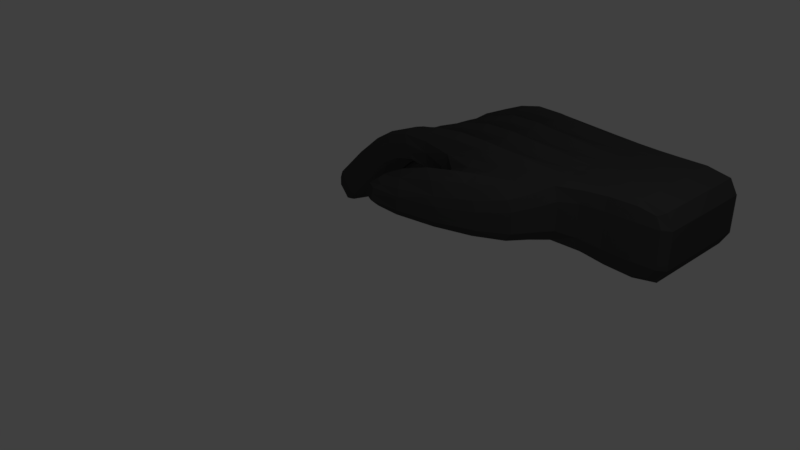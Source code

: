 # Source: HandR.blend  (saved by Blender 2.78.0; exported with 4.5.12 LTS)
import bpy
from mathutils import Matrix  # noqa: F401  (used for matrix-valued properties, if any)

bpy.ops.wm.read_factory_settings(use_empty=True)
scene = bpy.context.scene
scene.name = 'Scene'

# ---- collections
col_collection_1 = bpy.data.collections.new('Collection 1'); scene.collection.children.link(col_collection_1)

# ---- materials (node trees are filled in below, after node groups)
mat_material = bpy.data.materials.new('Material')
mat_material.alpha_threshold = 0.0
mat_material.use_transparent_shadow = False
mat_material.diffuse_color = (0.06372, 0.06372, 0.06372, 1.0)
mat_material.roughness = 0.5
mat_material.line_color = (0.0, 0.0, 0.0, 1.0)

# ---- material node trees

# ---- world
world_world = bpy.data.worlds.new('World'); scene.world = world_world
world_world.color = (0.05088, 0.05088, 0.05088)
world_world.use_sun_shadow = False
world_world.sun_shadow_jitter_overblur = 0.0
world_world.cycles.sampling_method = 'MANUAL'

# ---- cameras
cam_camera = bpy.data.cameras.new('Camera')
cam_camera.clip_end = 100.0
cam_camera.lens = 35.0
cam_camera.sensor_width = 32.0
cam_camera.sensor_height = 18.0
cam_camera.ortho_scale = 7.314
cam_camera.dof.focus_distance = 0.0
cam_camera.dof.aperture_fstop = 128.0

# ---- lights
light_lamp = bpy.data.lights.new('Lamp', 'POINT')
light_lamp.transmission_factor = 0.0
light_lamp.cutoff_distance = 30.0
light_lamp.energy = 100.0
light_lamp.shadow_buffer_clip_start = 1.001
light_lamp.shadow_soft_size = 0.1
light_lamp.shadow_maximum_resolution = 0.006
light_lamp.use_absolute_resolution = True

# ---- meshes
me_cube = bpy.data.meshes.new('Cube')
me_cube.from_pydata([(-0.5, -6.612, -0.2548), (-0.5, -6.612, 0.5978), (1.315, -8.805, 0.3006), (0.4243, -6.32, -0.4155), (-2.459, -8.468, -0.8226), (-0.5, -8.869, -0.1169), (-2.924, -7.375, -1.109), (1.316, -8.05, -0.4751), (-0.5, -7.816, 0.5978), (-0.5, -7.816, -0.2548), (-0.5, -8.418, -0.2548), (-0.5, -8.418, 0.5978), (1.316, -7.281, 0.5592), (-3.022, -7.505, -0.8056), (-2.79, -6.659, -0.8022), (1.316, -8.562, -0.4751), (-0.5, -7.214, 0.5978), (-0.5, -7.214, -0.2548), (-2.783, -8.699, -0.8959), (-2.661, -8.378, -0.6397), (-2.785, -8.76, -0.6006), (-2.492, -8.835, -0.8573), (-3.192, -7.93, -1.095), (-2.808, -8.081, -1.08), (-3.178, -7.986, -0.7562), (-2.767, -7.618, -1.036), (-3.286, -7.22, -1.098), (-3.138, -6.798, -0.8341), (-3.294, -7.279, -0.7847), (-2.883, -6.911, -1.065), (-3.138, -6.493, -0.772), (-2.749, -6.195, -0.7585), (-3.004, -6.082, -0.5277), (-3.16, -6.563, -0.4784), (-0.5853, -5.933, 0.4245), (-0.399, -6.268, 0.426), (-0.8107, -6.242, -0.1756), (0.836, -6.347, 0.187), (-1.318, -5.845, -0.1628), (0.1582, -5.834, 0.03426), (-0.8294, -5.975, -0.2336), (-0.08621, -5.875, -0.3967), (-1.559, -5.675, 0.08032), (-1.039, -5.466, -0.2683), (-1.21, -5.743, 0.3151), (-0.9319, -5.362, 0.05777), (2.132, -6.843, 0.5858), (2.132, -6.726, -0.2929), (2.132, -7.783, 0.5858), (2.132, -8.253, 0.5858), (1.316, -8.306, 0.5592), (1.316, -7.025, -0.4751), (1.316, -7.794, 0.5592), (1.316, -6.641, -0.2165), (1.316, -7.538, -0.4751), (1.316, -6.769, 0.5592), (2.631, -6.843, 0.2929), (2.631, -7.783, 0.2929), (2.631, -8.253, 0.2929), (2.631, -7.313, 0.2929), (2.132, -7.548, -0.5858), (2.132, -7.078, -0.5858), (2.132, -8.488, -0.5858), (2.132, -8.018, -0.5858), (2.132, -7.313, 0.5858), (2.13, -8.72, 0.2929), (-2.799, -6.68, -0.05249), (-2.642, -6.199, -0.1018), (-2.387, -6.313, -0.3327), (-2.428, -6.776, -0.3764), (-2.498, -6.999, -0.6033), (-2.909, -7.366, -0.3231), (-2.753, -6.885, -0.3724), (-2.539, -7.462, -0.647), (-2.387, -7.685, -0.5825), (-2.799, -8.053, -0.3023), (-2.428, -8.148, -0.6262), (-2.642, -7.572, -0.3516), (-2.139, -8.91, -0.4688), (-2.509, -8.814, -0.145), (-2.353, -8.333, -0.1943), (-2.098, -8.446, -0.4251), (-1.302, -6.977, 0.0588), (-1.289, -6.512, 0.03742), (-1.393, -6.378, 0.3379), (-1.453, -6.852, 0.5925), (-1.904, -6.877, 0.0314), (-1.871, -6.412, 0.06156), (-2.103, -6.299, 0.3137), (-2.241, -6.782, 0.3877), (-1.348, -7.606, -0.02942), (-1.44, -7.007, 0.2496), (-1.499, -7.481, 0.5043), (-1.336, -7.141, -0.0508), (-2.002, -7.53, -0.184), (-2.2, -6.952, 0.09824), (-2.338, -7.435, 0.1722), (-1.968, -7.066, -0.1539), (-1.418, -7.635, 0.22), (-1.326, -8.234, -0.05911), (-1.477, -8.109, 0.4746), (-1.314, -7.769, -0.08049), (-2.136, -7.606, 0.06219), (-1.938, -8.184, -0.2201), (-2.274, -8.089, 0.1362), (-1.905, -7.72, -0.1899), (-1.173, -8.409, -0.02597), (-1.277, -8.275, 0.2745), (-1.336, -8.749, 0.5291), (-1.185, -8.873, -0.004595), (-1.63, -8.417, -0.06101), (-1.862, -8.304, 0.1911), (-1.999, -8.787, 0.2651), (-1.663, -8.882, -0.09117), (-2.246, -6.477, 0.4353), (-1.866, -6.718, 0.01387), (-1.457, -6.545, 0.6133), (-1.285, -6.82, 0.01662), (-2.384, -6.617, -0.3864), (-2.802, -6.376, 0.001289), (2.132, -6.843, -0.5858), (2.631, -7.078, 0.2929), (1.316, -7.025, 0.5592), (1.316, -6.769, -0.4751), (2.132, -7.078, 0.5858), (-3.164, -6.259, -0.4246), (-2.746, -6.499, -0.8123), (-3.141, -6.189, -0.7182), (-0.5, -6.913, 0.5978), (-0.5, -6.913, -0.2548), (-1.963, -7.371, -0.2016), (-2.343, -7.13, 0.2199), (-1.332, -7.449, -0.0716), (-1.503, -7.174, 0.5251), (-2.913, -7.062, -0.2693), (-2.495, -7.303, -0.6571), (2.132, -7.548, 0.5858), (2.132, -7.313, -0.5858), (2.631, -7.548, 0.2929), (1.316, -7.281, -0.4751), (-2.88, -7.215, -1.119), (-3.298, -6.975, -0.731), (-3.289, -6.915, -1.044), (-0.5, -7.515, -0.2548), (-0.5, -7.515, 0.5978), (1.316, -7.538, 0.5592), (-1.899, -8.025, -0.2376), (-2.28, -7.784, 0.1839), (-1.31, -8.076, -0.1013), (-1.481, -7.801, 0.4954), (-2.802, -7.748, -0.2485), (-2.384, -7.989, -0.6362), (2.132, -7.783, -0.5858), (2.631, -8.018, 0.2929), (1.316, -8.05, 0.5592), (2.132, -8.018, 0.5858), (-2.764, -7.922, -1.09), (-3.182, -7.681, -0.7024), (-3.195, -7.626, -1.042), (-0.5, -8.117, -0.2548), (-0.5, -8.117, 0.5978), (1.316, -7.794, -0.4751), (-2.005, -8.482, 0.3128), (-1.624, -8.722, -0.1087), (-1.34, -8.441, 0.5499), (-1.169, -8.716, -0.04677), (-2.095, -8.751, -0.4789), (-2.513, -8.51, -0.09118), (2.132, -8.253, -0.5858), (2.631, -8.488, 0.2929), (1.316, -8.562, 0.5592), (2.132, -8.488, 0.5858), (-2.788, -8.518, -0.5579), (-2.785, -8.521, -0.8644), (1.316, -8.306, -0.4751), (-0.5, -8.719, 0.5978), (-0.5, -8.719, -0.2548), (-2.457, -8.709, -0.8652), (-2.664, -8.502, -0.9621), (2.631, -8.488, -0.2929), (-2.988, -7.594, -1.209), (2.631, -8.018, -0.2929), (-3.082, -6.884, -1.211), (2.631, -7.548, -0.2929), (-2.934, -6.157, -0.8852), (2.631, -7.078, -0.2929), (-1.85, -8.914, 0.09573), (-1.674, -8.272, 0.004214), (-1.269, -8.89, 0.2329), (-1.193, -8.259, 0.037), (-2.125, -8.216, -0.03319), (-1.949, -7.574, -0.1247), (-1.41, -8.25, 0.1784), (-1.334, -7.619, -0.01751), (-2.013, -6.92, -0.08866), (-2.189, -7.562, 0.002855), (-1.356, -6.991, 0.01218), (-1.432, -7.622, 0.208), (-1.916, -6.267, 0.1268), (-2.092, -6.909, 0.2183), (-1.31, -6.362, 0.1004), (-1.385, -6.993, 0.2963), (-2.146, -8.301, -0.3613), (-2.346, -8.941, -0.3019), (-2.435, -7.54, -0.5186), (-2.635, -8.18, -0.4592), (-2.746, -7.494, -0.48), (-2.546, -6.854, -0.5394), (-2.636, -6.808, -0.2094), (-2.435, -6.168, -0.2688), (2.13, -8.72, -0.2929), (2.631, -7.313, -0.2929), (2.631, -8.253, -0.2929), (2.631, -7.783, -0.2929), (2.631, -6.843, -0.2929), (1.316, -6.641, 0.3007), (2.132, -6.726, 0.2929), (-0.9399, -5.348, -0.1559), (-1.581, -5.634, -0.1325), (-0.8317, -5.97, 0.08849), (0.1602, -5.839, -0.2535), (-1.309, -5.861, 0.08192), (0.836, -6.347, -0.2074), (-0.8107, -6.242, 0.1457), (-2.797, -6.05, -0.6947), (-2.93, -6.461, -0.939), (-2.931, -6.766, -1.001), (-3.079, -7.188, -1.265), (-3.015, -8.113, -0.9131), (-2.985, -7.898, -1.262), (-2.656, -8.86, -0.7249), (-2.497, -8.353, -0.772), (-2.662, -8.68, -0.9936), (-2.997, -6.69, -0.6353), (-2.815, -7.473, -0.9725), (-3.131, -7.406, -0.9416), (-0.5, -8.869, 0.2337), (1.315, -8.805, -0.2165), (0.5, -8.806, 0.2835), (-1.546, -5.315, -0.09704), (0.5, -8.663, -0.3777), (0.5, -8.663, 0.5544), (0.5, -8.093, 0.5544), (0.5, -8.093, -0.3777), (0.5, -7.523, 0.5544), (0.5, -7.523, -0.3777), (0.5, -6.953, -0.3777), (0.5, -6.953, 0.5544), (-1.022, -5.494, 0.2952), (-1.228, -5.713, -0.2796), (-1.525, -5.353, 0.1018), (-0.5809, -5.944, -0.3954), (0.4243, -6.32, 0.4462), (-0.09028, -5.865, 0.3888), (0.5, -7.238, -0.3777), (0.5, -7.238, 0.5544), (0.5, -8.378, 0.5544), (0.5, -8.378, -0.3777), (0.5, -7.808, -0.3777), (0.5, -7.808, 0.5544), (0.5, -8.806, -0.1573), (-0.399, -6.268, -0.3627), (0.5, -6.668, 0.5544), (0.5, -6.668, -0.3777), (0.954, -6.707, -0.3954), (-0.5, -8.832, -0.2204), (0.9537, -8.79, 0.3002), (-0.4747, -6.451, -0.2818), (1.038, -6.526, 0.2761), (-0.9172, -8.732, -0.1348), (-1.051, -6.37, 0.2253), (-0.9423, -8.89, 0.221), (0.954, -6.707, 0.5447), (-0.5, -8.832, 0.431), (-0.4747, -6.451, 0.4791), (-0.9591, -8.74, 0.5915), (0.954, -7.802, -0.3954), (-0.9579, -7.496, -0.141), (0.954, -7.802, 0.5447), (-0.9998, -7.505, 0.5853), (-1.171, -7.639, -0.04141), (1.316, -7.153, 0.5592), (0.5, -7.666, 0.5291), (-0.5, -7.666, -0.2548), (-0.9524, -8.113, -0.1484), (-0.9943, -8.121, 0.5778), (0.954, -8.35, -0.3954), (0.954, -8.35, 0.5447), (-0.5, -8.267, -0.2548), (0.5, -8.236, 0.5291), (1.316, -8.178, -0.4751), (-1.13, -8.265, -0.03521), (0.954, -7.255, -0.3954), (0.954, -7.255, 0.5447), (-0.9463, -6.88, -0.1189), (-0.9882, -6.888, 0.6073), (-1.164, -7.016, -0.01194), (1.316, -8.686, -0.4105), (0.5, -7.095, 0.5291), (-0.5, -7.064, -0.2548), (-2.597, -8.685, -0.9723), (-2.751, -8.784, -0.861), (-2.831, -8.721, -0.784), (-2.622, -8.421, -0.9067), (-2.469, -8.379, -0.7993), (-1.172, -8.832, -0.04143), (-2.757, -8.423, -0.5677), (-2.752, -8.845, -0.6423), (-2.946, -7.488, -1.136), (-2.906, -7.901, -1.238), (-3.269, -7.956, -0.9456), (-2.94, -8.02, -1.23), (-3.143, -7.561, -0.7148), (-1.32, -7.655, -0.05954), (-2.774, -8.038, -1.101), (-1.459, -8.221, 0.3449), (-3.006, -7.191, -1.247), (-3.369, -7.247, -0.9547), (-3.039, -7.311, -1.239), (-3.045, -6.778, -1.145), (-2.89, -7.331, -1.13), (-1.481, -7.593, 0.3745), (-3.259, -6.855, -0.7433), (-1.342, -7.027, -0.02985), (-3.108, -6.086, -0.6572), (-2.861, -6.467, -0.9258), (-3.224, -6.523, -0.6336), (-2.894, -6.587, -0.9182), (-2.756, -6.615, -0.8232), (-1.435, -6.964, 0.4628), (-2.762, -6.083, -0.7291), (-3.125, -6.139, -0.4369), (-0.394, -6.09, -0.4248), (0.5846, -6.113, 0.08809), (-0.7212, -6.08, 0.09992), (-0.3951, -6.087, 0.4154), (0.7331, -6.34, -0.358), (-0.7077, -6.248, -0.284), (-0.7077, -6.248, 0.3148), (0.7331, -6.34, 0.3504), (-0.8842, -5.821, -0.3289), (-0.3712, -5.564, 0.0245), (-1.056, -5.9, 0.08974), (-0.8852, -5.815, 0.4066), (-0.7706, -5.959, 0.253), (0.09558, -5.84, 0.1949), (0.09906, -5.849, -0.3613), (-0.7667, -5.969, -0.3546), (-1.498, -5.643, -0.2225), (-1.368, -5.275, 0.09618), (-1.505, -5.802, 0.07534), (-1.466, -5.702, 0.1922), (-1.298, -5.808, -0.2532), (-1.282, -5.835, 0.2014), (-0.9666, -5.374, -0.2374), (-0.9524, -5.398, 0.1705), (1.678, -6.825, -0.5581), (1.676, -8.799, 0.2948), (1.678, -6.705, 0.2948), (1.678, -6.825, 0.5791), (1.678, -7.786, -0.5581), (1.678, -7.786, 0.5791), (2.132, -7.666, 0.5858), (1.678, -8.266, -0.5581), (1.678, -8.266, 0.5791), (2.132, -8.605, 0.5125), (1.678, -7.305, -0.5581), (1.678, -7.305, 0.5791), (2.132, -8.135, 0.5858), (1.316, -7.666, 0.5592), (1.316, -7.666, -0.4751), (1.316, -8.686, 0.4946), (1.316, -8.178, 0.5592), (1.316, -7.153, -0.4751), (1.316, -6.673, -0.4104), (1.316, -6.673, 0.4946), (2.506, -6.843, -0.5125), (2.506, -8.605, 0.2929), (2.506, -6.755, 0.2929), (2.506, -6.843, 0.5125), (2.506, -7.783, -0.5125), (2.506, -7.783, 0.5125), (2.631, -7.666, -0.2929), (2.506, -8.253, -0.5125), (2.506, -8.253, 0.5125), (2.631, -8.135, -0.2929), (2.506, -7.313, -0.5125), (2.506, -7.313, 0.5125), (2.631, -7.196, -0.2929), (2.132, -6.755, -0.5125), (2.132, -6.755, 0.5125), (2.132, -7.196, 0.5858), (2.132, -7.666, -0.5858), (2.132, -7.196, -0.5858), (2.132, -8.605, -0.5126), (2.132, -8.135, -0.5858), (-2.394, -6.733, -0.3974), (-3.119, -6.671, -0.531), (-2.4, -6.2, -0.3033), (-2.763, -6.256, -0.01104), (-3.004, -6.311, -0.2363), (-2.637, -6.102, -0.5064), (-2.586, -6.551, -0.624), (-2.837, -6.742, -0.447), (-2.505, -7.419, -0.668), (-3.253, -7.387, -0.8374), (-2.874, -6.942, -0.2817), (-2.896, -6.799, -1.035), (-2.707, -7.255, -0.9117), (-3.125, -7.014, -0.5239), (-2.758, -6.805, -0.794), (-2.959, -7.446, -0.7346), (-2.763, -7.628, -0.2608), (-2.78, -7.506, -1.007), (-2.394, -8.105, -0.6472), (-3.137, -8.094, -0.8089), (-2.581, -7.954, -0.8721), (-2.999, -7.714, -0.4844), (-2.833, -8.145, -0.6951), (-2.632, -7.505, -0.7545), (-2.111, -8.334, -0.3957), (-2.465, -8.801, -0.8739), (-2.474, -8.39, -0.1035), (-2.468, -8.922, -0.1976), (-2.515, -8.917, -0.5258), (-2.673, -8.508, -0.326), (-2.325, -8.31, -0.5821), (-2.277, -8.736, -0.6937), (-2.202, -6.89, 0.3334), (-1.288, -6.936, 0.02197), (-1.295, -6.398, 0.05837), (-1.442, -6.426, 0.4992), (-1.755, -6.945, 0.3205), (-1.573, -6.757, 0.08361), (-1.616, -6.304, 0.1869), (-1.882, -6.508, 0.5658), (-1.874, -6.834, 0.006327), (-1.884, -6.3, 0.08979), (-2.212, -6.356, 0.4168), (-2.757, -6.788, -0.1052), (-2.388, -6.869, 0.02863), (-2.143, -6.678, -0.1553), (-2.194, -6.229, -0.0388), (-2.552, -6.438, 0.2409), (-2.299, -7.543, 0.118), (-1.981, -6.953, -0.1257), (-1.335, -7.565, -0.06625), (-1.488, -7.055, 0.4109), (-1.837, -7.585, 0.1564), (-1.698, -6.945, 0.02274), (-1.965, -7.148, 0.4016), (-1.655, -7.398, -0.08053), (-1.971, -7.487, -0.2091), (-2.309, -7.009, 0.2014), (-2.868, -7.474, -0.3758), (-2.511, -6.886, -0.5739), (-2.491, -7.537, -0.2201), (-2.296, -6.897, -0.2875), (-2.654, -7.105, -0.007822), (-2.246, -7.346, -0.404), (-1.917, -7.607, -0.1617), (-2.235, -8.197, 0.08191), (-1.466, -7.683, 0.3813), (-1.313, -8.193, -0.09594), (-1.655, -7.584, -0.02338), (-1.794, -8.225, 0.1103), (-1.921, -7.788, 0.3555), (-1.612, -8.037, -0.1266), (-2.245, -7.663, 0.1654), (-1.907, -8.141, -0.2452), (-2.4, -7.573, -0.553), (-2.757, -8.16, -0.355), (-2.211, -7.566, -0.2977), (-2.405, -8.207, -0.2303), (-2.569, -7.775, -0.01798), (-2.16, -8.016, -0.4142), (-1.632, -8.839, -0.1162), (-1.179, -8.294, -0.005028), (-1.325, -8.323, 0.4358), (-1.319, -8.861, 0.3994), (-1.367, -8.702, -0.02628), (-1.41, -8.25, 0.07699), (-1.676, -8.453, 0.4559), (-1.549, -8.89, 0.2106), (-1.642, -8.305, -0.03278), (-1.97, -8.361, 0.2943), (-1.96, -8.895, 0.2108), (-2.105, -8.866, -0.4898), (-1.885, -8.748, -0.2682), (-1.936, -8.298, -0.1517), (-2.294, -8.507, 0.128), (-2.13, -8.939, -0.0843), (0.954, -6.981, -0.3954), (0.954, -6.981, 0.5447), (-0.9473, -6.573, -0.1137), (-0.9891, -6.581, 0.6125), (-2.865, -6.163, -0.872), (-3.228, -6.219, -0.5798), (1.678, -7.065, -0.5581), (1.678, -7.065, 0.5791), (2.506, -7.078, -0.5125), (2.506, -7.078, 0.5125), (-3.0, -6.615, -0.2901), (-2.589, -6.247, -0.5702), (-1.579, -6.451, 0.1215), (-1.876, -6.814, 0.5278), (-2.147, -6.374, -0.103), (-2.548, -6.742, 0.1886), (-2.243, -6.629, 0.4115), (-1.869, -6.565, 0.03771), (-1.455, -6.698, 0.6534), (-1.287, -6.666, 0.02702), (-2.386, -6.465, -0.3596), (-2.8, -6.528, -0.0256), (2.132, -6.961, -0.5858), (2.631, -6.961, -0.2929), (1.316, -6.897, 0.5592), (1.316, -6.897, -0.4751), (2.132, -6.961, 0.5858), (-3.162, -6.411, -0.4515), (-2.747, -6.347, -0.7854), (-2.932, -6.309, -0.9121), (0.5, -6.81, 0.5796), (-0.5, -6.763, -0.2548), (-0.9589, -7.19, -0.1358), (-1.001, -7.198, 0.5905), (0.954, -7.529, -0.3954), (0.954, -7.529, 0.5447), (-3.009, -6.887, -1.193), (-3.372, -6.943, -0.9009), (1.678, -7.545, -0.5581), (1.678, -7.545, 0.5791), (2.506, -7.548, -0.5125), (2.506, -7.548, 0.5125), (-2.71, -6.95, -0.8579), (-3.122, -7.318, -0.5777), (-1.958, -7.454, 0.3637), (-1.662, -7.092, -0.04261), (-2.65, -7.41, -0.06008), (-2.249, -7.042, -0.3517), (-1.966, -7.218, -0.1777), (-2.341, -7.282, 0.1961), (-1.334, -7.295, -0.0612), (-1.501, -7.327, 0.5652), (-2.911, -7.214, -0.2962), (-2.496, -7.151, -0.6302), (2.132, -7.431, 0.5858), (2.132, -7.431, -0.5858), (2.631, -7.431, -0.2929), (1.316, -7.409, -0.4751), (-2.881, -7.063, -1.092), (-3.296, -7.127, -0.7578), (-3.08, -7.036, -1.238), (-0.5, -7.365, -0.2548), (0.5, -7.38, 0.5796), (1.316, -7.409, 0.5592), (0.954, -8.076, -0.3954), (0.954, -8.076, 0.5447), (-0.9534, -7.806, -0.1432), (-0.9953, -7.814, 0.583), (-2.91, -7.596, -1.184), (-3.273, -7.652, -0.8918), (1.678, -8.026, -0.5581), (1.678, -8.026, 0.5791), (2.506, -8.018, -0.5125), (2.506, -8.018, 0.5125), (-2.585, -7.65, -0.8184), (-2.996, -8.018, -0.5382), (-1.915, -8.094, 0.3176), (-1.618, -7.731, -0.08873), (-2.565, -8.08, -0.07024), (-2.164, -7.712, -0.3619), (-1.902, -7.872, -0.2138), (-2.277, -7.936, 0.16), (-1.312, -7.923, -0.09088), (-1.479, -7.955, 0.5355), (-2.8, -7.901, -0.2754), (-2.386, -7.837, -0.6093), (2.132, -7.901, -0.5858), (2.631, -7.901, -0.2929), (1.316, -7.922, 0.5592), (2.132, -7.901, 0.5858), (-2.765, -7.77, -1.063), (-3.18, -7.834, -0.7293), (-2.986, -7.746, -1.235), (-0.5, -7.966, -0.2548), (0.5, -7.951, 0.5796), (1.316, -7.922, -0.4751), (-0.9182, -8.426, -0.1296), (-0.9601, -8.434, 0.5967), (0.954, -8.624, -0.3954), (0.954, -8.624, 0.5447), (-2.599, -8.492, -0.9381), (-2.833, -8.528, -0.7498), (1.678, -8.506, -0.5581), (1.678, -8.506, 0.5791), (2.506, -8.488, -0.5125), (2.506, -8.488, 0.5125), (-2.67, -8.796, -0.377), (-2.28, -8.447, -0.6427), (-1.373, -8.396, 0.01165), (-1.67, -8.759, 0.418), (-1.889, -8.443, -0.2159), (-2.29, -8.812, 0.07571), (-2.002, -8.634, 0.2889), (-1.627, -8.57, -0.08486), (-1.338, -8.595, 0.59), (-1.171, -8.562, -0.03637), (-2.096, -8.598, -0.452), (-2.511, -8.662, -0.1181), (2.132, -8.37, -0.5858), (2.631, -8.37, -0.2929), (1.316, -8.434, 0.5592), (2.132, -8.37, 0.5858), (-2.787, -8.639, -0.5793), (-2.663, -8.591, -0.9779), (1.316, -8.434, -0.4751), (0.5, -8.521, 0.5796), (-0.5, -8.568, -0.2548), (-2.458, -8.589, -0.8439), (0.9537, -8.79, -0.1635), (1.038, -6.526, -0.176), (-1.03, -6.366, -0.04848), (-0.9213, -8.886, -0.06006), (-1.212, -7.647, 0.2114), (-1.172, -8.273, 0.2176), (-1.206, -7.024, 0.2408), (-2.619, -8.764, -0.9674), (-2.755, -8.441, -0.8004), (-3.153, -7.52, -0.9691), (-3.147, -8.052, -1.063), (-3.246, -7.342, -1.072), (-3.252, -6.81, -0.9782), (-2.9, -6.054, -0.8241), (-3.102, -6.619, -0.7513), (0.5851, -6.114, -0.2526), (-0.7207, -6.081, -0.2482), (-0.3708, -5.567, -0.2186), (-1.056, -5.904, -0.1868), (-1.385, -5.244, -0.1029), (-1.524, -5.766, -0.149), (1.676, -8.799, -0.2738), (1.678, -6.705, -0.2738), (2.506, -8.605, -0.2929), (2.506, -6.755, -0.2929), (2.631, -7.666, 0.2929), (2.631, -8.135, 0.2929), (2.631, -7.196, 0.2929), (-2.844, -6.134, -0.3394), (-2.63, -6.71, -0.6139), (-2.965, -6.837, -0.627), (-2.751, -7.414, -0.9016), (-2.626, -8.113, -0.8621), (-2.84, -7.537, -0.5875), (-2.319, -8.887, -0.6841), (-2.522, -8.34, -0.4238), (-1.603, -6.917, 0.111), (-1.767, -6.333, 0.3964), (-2.186, -6.837, -0.1433), (-2.396, -6.26, 0.1332), (-1.686, -7.557, -0.05311), (-1.85, -6.973, 0.2322), (-2.288, -7.505, -0.392), (-2.499, -6.928, -0.1156), (-1.806, -7.613, 0.1861), (-1.642, -8.197, -0.09922), (-2.413, -7.598, -0.1257), (-2.203, -8.175, -0.4022), (-1.562, -8.278, 0.2865), (-1.397, -8.862, 0.001145), (-2.138, -8.33, 0.02022), (-1.928, -8.907, -0.2563), (2.631, -6.961, 0.2929), (-3.139, -6.341, -0.7451), (2.631, -7.431, 0.2929), (-3.288, -7.068, -1.071), (2.631, -7.901, 0.2929), (-3.194, -7.778, -1.068), (2.631, -8.37, 0.2929), (-2.784, -8.61, -0.8802), (-2.707, -8.509, -0.9269), (2.631, -8.488, 5.215e-08), (-3.063, -7.606, -1.148), (2.631, -8.018, 5.215e-08), (-3.157, -6.895, -1.151), (2.631, -7.548, 5.215e-08), (-3.009, -6.169, -0.825), (2.631, -7.078, 5.215e-08), (-1.731, -8.894, -0.02375), (-1.742, -8.283, 0.07163), (-1.216, -8.879, 0.08106), (-1.223, -8.264, 0.1227), (-2.005, -8.196, -0.1527), (-2.017, -7.586, -0.05729), (-1.356, -8.24, 0.02654), (-1.364, -7.625, 0.06814), (-2.08, -6.932, -0.02124), (-2.069, -7.542, -0.1166), (-1.386, -6.997, 0.09783), (-1.378, -7.612, 0.05623), (-1.983, -6.279, 0.1942), (-1.972, -6.889, 0.09881), (-1.34, -6.368, 0.1861), (-1.332, -6.983, 0.1445), (-2.22, -8.313, -0.301), (-2.214, -8.921, -0.4086), (-2.51, -7.551, -0.4584), (-2.503, -8.16, -0.5659), (-2.614, -7.473, -0.5867), (-2.62, -6.865, -0.4792), (-2.503, -6.787, -0.3161), (-2.51, -6.179, -0.2086), (2.13, -8.778, -5.057e-05), (2.631, -7.313, 5.215e-08), (2.631, -8.253, 5.215e-08), (2.631, -7.783, 5.215e-08), (2.631, -6.843, 5.215e-08), (1.316, -6.641, 0.04207), (2.132, -6.726, 5.215e-08), (-0.9359, -5.355, -0.04905), (-1.57, -5.654, -0.0261), (-0.8305, -5.972, -0.07256), (0.1592, -5.836, -0.1096), (-1.314, -5.853, -0.04046), (0.836, -6.347, -0.0102), (-0.8107, -6.242, -0.0336), (-2.871, -6.062, -0.6344), (-3.005, -6.473, -0.8788), (-3.006, -6.778, -0.9408), (-3.153, -7.199, -1.205), (-2.883, -8.093, -1.02), (-3.059, -7.91, -1.202), (-2.551, -8.844, -0.8095), (-2.556, -8.362, -0.7243), (-2.705, -8.687, -0.9584), (-2.865, -6.67, -0.742), (-2.889, -7.484, -0.9123), (-2.999, -7.386, -1.048), (-0.5, -8.869, 0.03971), (1.314, -8.862, 0.04202), (0.5, -8.77, -0.3226), (0.4811, -6.51, -0.3871), (0.5, -8.77, 0.4614), (0.4811, -6.51, 0.5021), (-0.5, -7.666, 0.522), (0.5, -7.666, -0.3777), (0.5, -8.236, -0.3777), (-0.5, -8.267, 0.522), (-0.5, -7.064, 0.522), (0.5, -7.095, -0.3777), (0.2589, -6.107, -0.4297), (0.2579, -6.104, 0.403), (-0.5418, -5.653, -0.3363), (-0.5427, -5.647, 0.3656), (-1.424, -5.343, -0.1896), (-1.394, -5.398, 0.1999), (-0.5, -6.763, 0.6735), (0.5, -6.81, -0.3777), (0.5, -7.38, -0.3777), (-0.5, -7.365, 0.6735), (0.5, -7.951, -0.3777), (-0.5, -7.966, 0.6735), (-0.5, -8.568, 0.6735), (0.5, -8.521, -0.3777), (-1.535, -5.334, 0.002389), (0.5, -8.806, 0.06311), (2.086e-07, -8.837, 0.2586), (-1.563, -5.474, -0.1148), (1.49e-07, -8.691, -0.3536), (1.714e-07, -8.691, 0.5761), (0.0, -8.105, 0.5761), (5.96e-08, -8.105, -0.3536), (-1.788e-07, -7.519, 0.5761), (2.98e-08, -7.519, -0.3536), (-4.47e-08, -6.933, -0.3536), (-3.129e-07, -6.933, 0.5761), (-1.116, -5.618, 0.3655), (-1.133, -5.59, -0.274), (-1.542, -5.514, 0.09107), (-0.3336, -5.91, -0.3961), (0.01268, -6.294, 0.4721), (-0.3378, -5.899, 0.5031), (-2.98e-08, -7.226, -0.3536), (-2.682e-07, -7.226, 0.5761), (6.706e-08, -8.398, 0.5761), (8.941e-08, -8.398, -0.3536), (5.96e-08, -7.812, -0.3536), (-4.47e-08, -7.812, 0.5761), (1.788e-07, -8.837, -0.1558), (0.01268, -6.294, -0.4078), (-4.172e-07, -6.64, 0.5761), (-5.96e-08, -6.64, -0.3536), (0.954, -8.734, -0.3374), (0.9479, -6.554, -0.3544), (-0.9405, -6.418, -0.1284), (-0.918, -8.847, -0.1174), (0.954, -8.734, 0.4773), (0.9479, -6.554, 0.478), (-0.9639, -6.423, 0.4231), (-0.9546, -8.854, 0.4155), (0.954, -7.666, -0.3954), (-1.017, -7.653, -0.1181), (0.954, -7.666, 0.5384), (-1.05, -7.659, 0.4312), (-0.9991, -8.273, -0.1154), (-1.032, -8.279, 0.4339), (0.954, -8.213, -0.3954), (0.954, -8.213, 0.5384), (0.954, -7.118, -0.3954), (0.954, -7.118, 0.5384), (-1.014, -7.035, -0.105), (-1.047, -7.041, 0.4443), (-2.568, -8.753, -0.9487), (-2.79, -8.787, -0.7698), (-2.572, -8.427, -0.8911), (-2.794, -8.461, -0.7122), (-2.886, -7.519, -1.121), (-3.208, -7.569, -0.8615), (-2.88, -7.992, -1.205), (-3.203, -8.042, -0.9451), (-2.984, -7.284, -1.219), (-3.307, -7.333, -0.9593), (-2.989, -6.811, -1.135), (-3.312, -6.86, -0.8756), (-2.848, -6.089, -0.8181), (-3.17, -6.138, -0.5583), (-2.842, -6.562, -0.9017), (-3.165, -6.611, -0.642), (0.5036, -6.113, -0.382), (-0.6389, -6.084, -0.3747), (0.5028, -6.11, 0.252), (-0.6398, -6.081, 0.2705), (-0.4134, -5.59, -0.3088), (-1.013, -5.884, -0.2915), (-0.4142, -5.584, 0.1705), (-1.014, -5.878, 0.2381), (-1.287, -5.302, -0.1776), (-1.462, -5.742, -0.2137), (-1.264, -5.342, 0.1568), (-1.437, -5.787, 0.1554), (1.678, -8.64, -0.487), (1.678, -6.735, -0.487), (1.678, -8.64, 0.508), (1.678, -6.735, 0.5081), (1.678, -7.666, -0.5581), (1.678, -7.666, 0.5791), (1.678, -8.146, -0.5581), (1.678, -8.146, 0.5791), (1.678, -7.185, -0.5581), (1.678, -7.185, 0.5791), (2.409, -8.566, -0.4556), (2.409, -6.778, -0.4556), (2.409, -8.566, 0.4556), (2.409, -6.778, 0.4556), (2.506, -7.666, -0.5125), (2.506, -7.666, 0.5125), (2.506, -8.135, -0.5125), (2.506, -8.135, 0.5125), (2.506, -7.196, -0.5125), (2.506, -7.196, 0.5125), (-2.596, -6.667, -0.6349), (-2.959, -6.723, -0.3427), (-2.602, -6.135, -0.5408), (-2.965, -6.191, -0.2486), (-2.717, -7.37, -0.9226), (-3.08, -7.426, -0.6304), (-3.086, -6.894, -0.5363), (-2.723, -6.838, -0.8285), (-2.96, -7.593, -0.4967), (-2.597, -7.538, -0.789), (-2.591, -8.07, -0.8831), (-2.954, -8.126, -0.5909), (-2.292, -8.341, -0.6148), (-2.287, -8.846, -0.704), (-2.636, -8.394, -0.3377), (-2.631, -8.898, -0.427), (-1.844, -6.923, 0.4539), (-1.579, -6.874, 0.08099), (-1.59, -6.338, 0.1473), (-1.855, -6.387, 0.5203), (-2.153, -6.794, -0.1653), (-2.16, -6.261, -0.07389), (-2.514, -6.317, 0.227), (-2.507, -6.85, 0.1356), (-1.927, -7.564, 0.2898), (-1.672, -6.978, -0.01679), (-1.661, -7.514, -0.08315), (-1.938, -7.028, 0.3561), (-2.255, -7.462, -0.4141), (-2.616, -6.985, -0.0217), (-2.609, -7.518, -0.1131), (-2.262, -6.929, -0.3226), (-1.629, -7.618, -0.06291), (-1.883, -8.203, 0.2437), (-1.894, -7.667, 0.31), (-1.618, -8.154, -0.1293), (-2.531, -7.655, -0.03186), (-2.17, -8.132, -0.4242), (-2.177, -7.599, -0.3328), (-2.524, -8.188, -0.1233), (-1.373, -8.819, -0.0289), (-1.384, -8.283, 0.03746), (-1.649, -8.333, 0.4104), (-1.638, -8.868, 0.344), (-1.902, -8.331, -0.1868), (-2.256, -8.387, 0.1141), (-2.249, -8.919, 0.02265), (-1.895, -8.864, -0.2783), (0.954, -6.844, -0.3954), (0.954, -6.844, 0.5511), (-0.9468, -6.727, -0.1163), (-0.9887, -6.735, 0.692), (-2.863, -6.315, -0.8989), (-3.226, -6.371, -0.6067), (1.678, -6.945, -0.5581), (1.678, -6.945, 0.5791), (2.506, -6.961, -0.5125), (2.506, -6.961, 0.5125), (-3.002, -6.463, -0.2632), (-2.587, -6.399, -0.5971), (-1.576, -6.604, 0.1026), (-1.879, -6.661, 0.5594), (-2.145, -6.526, -0.1291), (-2.55, -6.59, 0.2148), (-0.9584, -7.343, -0.1384), (-1.0, -7.351, 0.6699), (0.954, -7.392, -0.3954), (0.954, -7.392, 0.5511), (-3.008, -7.039, -1.22), (-3.37, -7.095, -0.9278), (1.678, -7.425, -0.5581), (1.678, -7.425, 0.5791), (2.506, -7.431, -0.5125), (2.506, -7.431, 0.5125), (-2.709, -7.103, -0.8848), (-3.123, -7.166, -0.5508), (-1.962, -7.301, 0.3953), (-1.658, -7.245, -0.06157), (-2.652, -7.258, -0.03395), (-2.248, -7.194, -0.3779), (0.954, -7.939, -0.3954), (0.954, -7.939, 0.5511), (-0.9529, -7.959, -0.1458), (-0.9948, -7.968, 0.6625), (-2.908, -7.749, -1.211), (-3.271, -7.804, -0.9187), (1.678, -7.906, -0.5581), (1.678, -7.906, 0.5791), (2.506, -7.901, -0.5125), (2.506, -7.901, 0.5125), (-2.583, -7.802, -0.8453), (-2.998, -7.866, -0.5113), (-1.918, -7.941, 0.3492), (-1.615, -7.884, -0.1077), (-2.567, -7.928, -0.04411), (-2.162, -7.864, -0.388), (-0.9177, -8.579, -0.1322), (-0.9596, -8.587, 0.6761), (0.954, -8.487, -0.3954), (0.954, -8.487, 0.5511), (-2.598, -8.589, -0.9552), (-2.832, -8.625, -0.7669), (1.678, -8.386, -0.5581), (1.678, -8.386, 0.5791), (2.506, -8.37, -0.5125), (2.506, -8.37, 0.5125), (-2.672, -8.652, -0.3515), (-2.279, -8.592, -0.6682), (-1.37, -8.549, -0.007316), (-1.673, -8.606, 0.4495), (-1.887, -8.596, -0.2421), (-2.292, -8.659, 0.1018), (0.9535, -8.804, 0.06835), (1.038, -6.526, 0.05004), (-1.038, -6.367, 0.05679), (-0.9289, -8.888, 0.04887), (-1.186, -7.642, 0.04977), (-1.145, -8.268, 0.05597), (-1.18, -7.019, 0.07924), (-2.666, -8.771, -0.929), (-2.67, -8.428, -0.8684), (-3.02, -7.499, -1.076), (-3.014, -8.031, -1.17), (-3.114, -7.322, -1.179), (-3.12, -6.79, -1.085), (-2.975, -6.066, -0.7639), (-2.969, -6.598, -0.858), (0.5848, -6.114, -0.08223), (-0.721, -6.08, -0.07881), (-0.371, -5.566, -0.09703), (-1.056, -5.902, -0.04855), (-1.377, -5.259, -0.003349), (-1.515, -5.784, -0.03681), (1.675, -8.885, 0.01044), (1.678, -6.705, 0.01052), (2.506, -8.619, -1.26e-05), (2.506, -6.755, 5.588e-08), (2.631, -7.666, 5.588e-08), (2.631, -8.135, 5.588e-08), (2.631, -7.196, 5.588e-08), (-2.711, -6.114, -0.4461), (-2.705, -6.722, -0.5537), (-2.833, -6.817, -0.7338), (-2.826, -7.425, -0.8413), (-2.7, -8.125, -0.8018), (-2.707, -7.516, -0.6943), (-2.39, -8.898, -0.627), (-2.396, -8.321, -0.525), (-1.658, -6.927, 0.1866), (-1.671, -6.315, 0.2624), (-2.259, -6.849, -0.0813), (-2.267, -6.24, 0.02322), (-1.74, -7.567, 0.02246), (-1.753, -6.955, 0.0983), (-2.361, -7.517, -0.33), (-2.369, -6.908, -0.2255), (-1.71, -7.595, 0.05218), (-1.697, -8.207, -0.02366), (-2.284, -7.578, -0.2357), (-2.276, -8.187, -0.3402), (-1.465, -8.26, 0.1526), (-1.452, -8.872, 0.07671), (-2.009, -8.31, -0.08971), (-2.001, -8.919, -0.1942), (2.631, -6.961, 5.588e-08), (-3.007, -6.321, -0.8519), (2.631, -7.431, 5.588e-08), (-3.155, -7.047, -1.178), (2.631, -7.901, 5.588e-08), (-3.061, -7.758, -1.175), (2.631, -8.37, 5.588e-08), (-2.706, -8.598, -0.9426), (1.676e-07, -8.801, -0.3041), (0.00317, -6.48, -0.3671), (2.086e-07, -8.801, 0.4462), (0.003169, -6.48, 0.4996), (-1.192e-07, -7.666, 0.5256), (4.843e-08, -7.666, -0.3536), (7.078e-08, -8.251, -0.3536), (2.235e-08, -8.251, 0.5256), (-2.943e-07, -7.08, 0.5256), (-4.47e-08, -7.08, -0.3536), (-0.06754, -6.098, -0.4319), (-0.0686, -6.096, 0.4784), (-0.713, -5.737, -0.3326), (-0.7139, -5.731, 0.4856), (-1.461, -5.493, -0.206), (-1.43, -5.55, 0.2111), (-3.614e-07, -6.787, 0.6266), (-4.843e-08, -6.787, -0.3536), (0.0, -7.373, -0.3536), (-2.347e-07, -7.373, 0.6266), (5.96e-08, -7.959, -0.3536), (-1.118e-08, -7.959, 0.6266), (1.192e-07, -8.544, 0.6266), (1.192e-07, -8.544, -0.3536), (-1.553, -5.494, -0.01185), (1.863e-07, -8.837, 0.04674)], [], [(0, 523, 1049, 791), (0, 791, 1033, 267), (0, 267, 794, 494), (0, 494, 910, 523), (1, 790, 1048, 756), (1, 756, 911, 495), (1, 495, 798, 274), (1, 274, 1035, 790), (2, 739, 972, 266), (2, 266, 796, 371), (2, 371, 842, 357), (2, 357, 993, 739), (3, 789, 1033, 741), (3, 741, 793, 336), (3, 336, 828, 750), (3, 750, 1042, 789), (4, 619, 967, 599), (4, 599, 872, 304), (4, 304, 814, 592), (4, 592, 960, 619), (5, 738, 1057, 788), (5, 788, 1032, 265), (5, 265, 795, 623), (5, 623, 975, 738), (6, 737, 1003, 651), (6, 651, 864, 320), (6, 320, 820, 318), (6, 318, 983, 737), (7, 587, 940, 556), (7, 556, 806, 290), (7, 290, 846, 562), (7, 562, 946, 587), (8, 787, 1053, 761), (8, 761, 943, 559), (8, 559, 803, 744), (8, 744, 1036, 787), (9, 585, 1052, 786), (9, 786, 1037, 283), (9, 283, 801, 558), (9, 558, 942, 585), (10, 618, 1055, 785), (10, 785, 1038, 288), (10, 288, 804, 588), (10, 588, 956, 618), (11, 784, 1054, 762), (11, 762, 957, 589), (11, 589, 805, 747), (11, 747, 1039, 784), (12, 555, 927, 293), (12, 293, 809, 281), (12, 281, 849, 367), (12, 367, 931, 555), (13, 736, 1005, 653), (13, 653, 868, 312), (13, 312, 817, 629), (13, 629, 981, 736), (14, 735, 1001, 649), (14, 649, 860, 328), (14, 328, 826, 327), (14, 327, 986, 735), (15, 616, 958, 590), (15, 590, 792, 297), (15, 297, 840, 594), (15, 594, 962, 616), (16, 783, 1051, 759), (16, 759, 925, 525), (16, 525, 811, 748), (16, 748, 1040, 783), (17, 553, 1050, 782), (17, 782, 1041, 299), (17, 299, 810, 524), (17, 524, 924, 553), (18, 734, 1031, 679), (18, 679, 961, 302), (18, 302, 813, 301), (18, 301, 979, 734), (19, 733, 1007, 655), (19, 655, 874, 306), (19, 306, 815, 628), (19, 628, 980, 733), (20, 614, 966, 598), (20, 598, 875, 307), (20, 307, 813, 302), (20, 302, 961, 614), (21, 732, 1006, 654), (21, 654, 873, 421), (21, 421, 812, 627), (21, 627, 979, 732), (22, 731, 1029, 677), (22, 677, 945, 310), (22, 310, 819, 630), (22, 630, 982, 731), (23, 730, 1004, 652), (23, 652, 870, 314), (23, 314, 818, 311), (23, 311, 982, 730), (24, 583, 951, 567), (24, 567, 871, 415), (24, 415, 819, 310), (24, 310, 945, 583), (25, 582, 950, 566), (25, 566, 869, 413), (25, 413, 816, 560), (25, 560, 944, 582), (26, 729, 1027, 675), (26, 675, 929, 317), (26, 317, 821, 631), (26, 631, 983, 729), (27, 728, 1002, 650), (27, 650, 866, 322), (27, 322, 823, 632), (27, 632, 984, 728), (28, 551, 935, 535), (28, 535, 865, 405), (28, 405, 821, 317), (28, 317, 929, 551), (29, 550, 934, 534), (29, 534, 867, 407), (29, 407, 822, 528), (29, 528, 928, 550), (30, 727, 1025, 673), (30, 673, 913, 326), (30, 326, 827, 634), (30, 634, 986, 727), (31, 520, 919, 503), (31, 503, 862, 330), (31, 330, 824, 496), (31, 496, 912, 520), (32, 726, 1000, 648), (32, 648, 863, 331), (32, 331, 825, 324), (32, 324, 985, 726), (33, 519, 918, 502), (33, 502, 861, 397), (33, 397, 827, 326), (33, 326, 913, 519), (34, 781, 1043, 335), (34, 335, 831, 344), (34, 344, 835, 343), (34, 343, 1045, 781), (35, 780, 1035, 274), (35, 274, 798, 338), (35, 338, 831, 335), (35, 335, 1043, 780), (36, 725, 974, 622), (36, 622, 794, 337), (36, 337, 829, 636), (36, 636, 988, 725), (37, 724, 973, 268), (37, 268, 797, 339), (37, 339, 830, 333), (37, 333, 987, 724), (38, 723, 990, 638), (38, 638, 833, 352), (38, 352, 837, 640), (38, 640, 992, 723), (39, 722, 987, 333), (39, 333, 830, 345), (39, 345, 834, 341), (39, 341, 989, 722), (40, 721, 988, 636), (40, 636, 829, 347), (40, 347, 833, 638), (40, 638, 990, 721), (41, 779, 1042, 750), (41, 750, 828, 346), (41, 346, 832, 752), (41, 752, 1044, 779), (42, 720, 1056, 778), (42, 778, 1047, 351), (42, 351, 839, 350), (42, 350, 992, 720), (43, 777, 1044, 752), (43, 752, 832, 354), (43, 354, 836, 754), (43, 754, 1046, 777), (44, 776, 1045, 343), (44, 343, 835, 353), (44, 353, 839, 351), (44, 351, 1047, 776), (45, 719, 989, 341), (45, 341, 834, 355), (45, 355, 838, 349), (45, 349, 991, 719), (46, 518, 915, 359), (46, 359, 843, 390), (46, 390, 853, 379), (46, 379, 917, 518), (47, 718, 994, 642), (47, 642, 841, 389), (47, 389, 851, 644), (47, 644, 996, 718), (48, 581, 947, 361), (48, 361, 845, 362), (48, 362, 855, 381), (48, 381, 949, 581), (49, 613, 963, 364), (49, 364, 847, 368), (49, 368, 857, 384), (49, 384, 965, 613), (50, 612, 959, 287), (50, 287, 807, 372), (50, 372, 847, 364), (50, 364, 963, 612), (51, 517, 908, 492), (51, 492, 808, 373), (51, 373, 848, 498), (51, 498, 914, 517), (52, 580, 941, 278), (52, 278, 802, 369), (52, 369, 845, 361), (52, 361, 947, 580), (53, 717, 973, 621), (53, 621, 793, 374), (53, 374, 841, 642), (53, 642, 994, 717), (54, 549, 926, 526), (54, 526, 800, 370), (54, 370, 844, 530), (54, 530, 930, 549), (55, 516, 909, 272), (55, 272, 797, 375), (55, 375, 843, 359), (55, 359, 915, 516), (56, 716, 1024, 672), (56, 672, 917, 379), (56, 379, 853, 378), (56, 378, 996, 716), (57, 715, 1028, 676), (57, 676, 949, 381), (57, 381, 855, 645), (57, 645, 997, 715), (58, 714, 1030, 678), (58, 678, 965, 384), (58, 384, 857, 646), (58, 646, 998, 714), (59, 713, 1026, 674), (59, 674, 933, 387), (59, 387, 859, 647), (59, 647, 999, 713), (60, 547, 930, 530), (60, 530, 844, 392), (60, 392, 854, 532), (60, 532, 932, 547), (61, 514, 914, 498), (61, 498, 848, 393), (61, 393, 858, 500), (61, 500, 916, 514), (62, 610, 962, 594), (62, 594, 840, 394), (62, 394, 850, 596), (62, 596, 964, 610), (63, 578, 946, 562), (63, 562, 846, 395), (63, 395, 856, 564), (63, 564, 948, 578), (64, 546, 931, 367), (64, 367, 849, 391), (64, 391, 859, 387), (64, 387, 933, 546), (65, 712, 993, 357), (65, 357, 842, 365), (65, 365, 852, 377), (65, 377, 995, 712), (66, 513, 923, 507), (66, 507, 883, 439), (66, 439, 861, 502), (66, 502, 918, 513), (67, 711, 1011, 659), (67, 659, 882, 399), (67, 399, 863, 648), (67, 648, 1000, 711), (68, 512, 922, 506), (68, 506, 881, 398), (68, 398, 862, 503), (68, 503, 919, 512), (69, 710, 1010, 658), (69, 658, 880, 396), (69, 396, 860, 649), (69, 649, 1001, 710), (70, 545, 939, 539), (70, 539, 891, 455), (70, 455, 867, 534), (70, 534, 934, 545), (71, 544, 938, 538), (71, 538, 890, 454), (71, 454, 865, 535), (71, 535, 935, 544), (72, 709, 1015, 663), (72, 663, 889, 406), (72, 406, 866, 650), (72, 650, 1002, 709), (73, 708, 1014, 662), (73, 662, 888, 404), (73, 404, 864, 651), (73, 651, 1003, 708), (74, 577, 955, 571), (74, 571, 898, 470), (74, 470, 869, 566), (74, 566, 950, 577), (75, 576, 954, 570), (75, 570, 899, 471), (75, 471, 871, 567), (75, 567, 951, 576), (76, 707, 1019, 667), (76, 667, 897, 414), (76, 414, 870, 652), (76, 652, 1004, 707), (77, 706, 1018, 666), (77, 666, 896, 412), (77, 412, 868, 653), (77, 653, 1005, 706), (78, 705, 1023, 671), (78, 671, 907, 487), (78, 487, 873, 654), (78, 654, 1006, 705), (79, 609, 971, 603), (79, 603, 906, 423), (79, 423, 875, 598), (79, 598, 966, 609), (80, 704, 1022, 670), (80, 670, 905, 422), (80, 422, 874, 655), (80, 655, 1007, 704), (81, 608, 970, 602), (81, 602, 904, 420), (81, 420, 872, 599), (81, 599, 967, 608), (82, 703, 978, 296), (82, 296, 810, 429), (82, 429, 877, 656), (82, 656, 1008, 703), (83, 511, 910, 494), (83, 494, 794, 430), (83, 430, 878, 504), (83, 504, 920, 511), (84, 702, 974, 270), (84, 270, 798, 431), (84, 431, 879, 657), (84, 657, 1009, 702), (85, 510, 911, 295), (85, 295, 811, 329), (85, 329, 876, 505), (85, 505, 921, 510), (86, 701, 1008, 656), (86, 656, 877, 436), (86, 436, 880, 658), (86, 658, 1010, 701), (87, 509, 920, 504), (87, 504, 878, 437), (87, 437, 881, 506), (87, 506, 922, 509), (88, 700, 1009, 657), (88, 657, 879, 438), (88, 438, 882, 659), (88, 659, 1011, 700), (89, 508, 921, 505), (89, 505, 876, 428), (89, 428, 883, 507), (89, 507, 923, 508), (90, 699, 976, 280), (90, 280, 801, 446), (90, 446, 886, 660), (90, 660, 1012, 699), (91, 698, 978, 626), (91, 626, 811, 447), (91, 447, 887, 661), (91, 661, 1013, 698), (92, 543, 925, 279), (92, 279, 803, 321), (92, 321, 884, 536), (92, 536, 936, 543), (93, 542, 924, 524), (93, 524, 810, 323), (93, 323, 885, 537), (93, 537, 937, 542), (94, 697, 1012, 660), (94, 660, 886, 452), (94, 452, 888, 662), (94, 662, 1014, 697), (95, 696, 1013, 661), (95, 661, 887, 453), (95, 453, 889, 663), (95, 663, 1015, 696), (96, 541, 936, 536), (96, 536, 884, 444), (96, 444, 890, 538), (96, 538, 938, 541), (97, 540, 937, 537), (97, 537, 885, 445), (97, 445, 891, 539), (97, 539, 939, 540), (98, 695, 976, 624), (98, 624, 803, 462), (98, 462, 894, 664), (98, 664, 1016, 695), (99, 694, 977, 291), (99, 291, 804, 463), (99, 463, 895, 665), (99, 665, 1017, 694), (100, 575, 943, 285), (100, 285, 805, 315), (100, 315, 893, 568), (100, 568, 952, 575), (101, 574, 942, 558), (101, 558, 801, 313), (101, 313, 892, 569), (101, 569, 953, 574), (102, 693, 1016, 664), (102, 664, 894, 468), (102, 468, 896, 666), (102, 666, 1018, 693), (103, 692, 1017, 665), (103, 665, 895, 469), (103, 469, 897, 667), (103, 667, 1019, 692), (104, 573, 952, 568), (104, 568, 893, 461), (104, 461, 899, 570), (104, 570, 954, 573), (105, 572, 953, 569), (105, 569, 892, 460), (105, 460, 898, 571), (105, 571, 955, 572), (106, 607, 956, 588), (106, 588, 804, 477), (106, 477, 901, 600), (106, 600, 968, 607), (107, 691, 977, 625), (107, 625, 805, 478), (107, 478, 902, 668), (107, 668, 1020, 691), (108, 606, 957, 275), (108, 275, 799, 479), (108, 479, 903, 601), (108, 601, 969, 606), (109, 690, 975, 623), (109, 623, 795, 305), (109, 305, 900, 669), (109, 669, 1021, 690), (110, 605, 968, 600), (110, 600, 901, 484), (110, 484, 904, 602), (110, 602, 970, 605), (111, 689, 1020, 668), (111, 668, 902, 485), (111, 485, 905, 670), (111, 670, 1022, 689), (112, 604, 969, 601), (112, 601, 903, 486), (112, 486, 906, 603), (112, 603, 971, 604), (113, 688, 1021, 669), (113, 669, 900, 476), (113, 476, 907, 671), (113, 671, 1023, 688), (114, 438, 879, 435), (114, 435, 921, 508), (114, 508, 923, 443), (114, 443, 882, 438), (115, 436, 877, 433), (115, 433, 920, 509), (115, 509, 922, 441), (115, 441, 880, 436), (116, 431, 798, 495), (116, 495, 911, 510), (116, 510, 921, 435), (116, 435, 879, 431), (117, 429, 810, 294), (117, 294, 910, 511), (117, 511, 920, 433), (117, 433, 877, 429), (118, 396, 880, 441), (118, 441, 922, 512), (118, 512, 919, 402), (118, 402, 860, 396), (119, 399, 882, 443), (119, 443, 923, 513), (119, 513, 918, 400), (119, 400, 863, 399), (120, 389, 841, 356), (120, 356, 914, 514), (120, 514, 916, 376), (120, 376, 851, 389), (121, 687, 999, 647), (121, 647, 859, 501), (121, 501, 917, 672), (121, 672, 1024, 687), (122, 281, 809, 493), (122, 493, 909, 516), (122, 516, 915, 499), (122, 499, 849, 281), (123, 374, 793, 264), (123, 264, 908, 517), (123, 517, 914, 356), (123, 356, 841, 374), (124, 391, 849, 499), (124, 499, 915, 518), (124, 518, 917, 501), (124, 501, 859, 391), (125, 331, 863, 400), (125, 400, 918, 519), (125, 519, 913, 497), (125, 497, 825, 331), (126, 328, 860, 402), (126, 402, 919, 520), (126, 520, 912, 325), (126, 325, 826, 328), (127, 686, 985, 324), (127, 324, 825, 497), (127, 497, 913, 673), (127, 673, 1025, 686), (128, 775, 1040, 748), (128, 748, 811, 295), (128, 295, 911, 756), (128, 756, 1048, 775), (129, 299, 1041, 774), (129, 774, 1049, 523), (129, 523, 910, 294), (129, 294, 810, 299), (130, 452, 886, 451), (130, 451, 937, 540), (130, 540, 939, 459), (130, 459, 888, 452), (131, 453, 887, 450), (131, 450, 936, 541), (131, 541, 938, 458), (131, 458, 889, 453), (132, 446, 801, 277), (132, 277, 924, 542), (132, 542, 937, 451), (132, 451, 886, 446), (133, 447, 811, 525), (133, 525, 925, 543), (133, 543, 936, 450), (133, 450, 887, 447), (134, 406, 889, 458), (134, 458, 938, 544), (134, 544, 935, 409), (134, 409, 866, 406), (135, 404, 888, 459), (135, 459, 939, 545), (135, 545, 934, 408), (135, 408, 864, 404), (136, 362, 845, 531), (136, 531, 931, 546), (136, 546, 933, 533), (136, 533, 855, 362), (137, 393, 848, 366), (137, 366, 930, 547), (137, 547, 932, 386), (137, 386, 858, 393), (138, 685, 997, 645), (138, 645, 855, 533), (138, 533, 933, 674), (138, 674, 1026, 685), (139, 373, 808, 292), (139, 292, 926, 549), (139, 549, 930, 366), (139, 366, 848, 373), (140, 320, 864, 408), (140, 408, 934, 550), (140, 550, 928, 316), (140, 316, 820, 320), (141, 322, 866, 409), (141, 409, 935, 551), (141, 551, 929, 529), (141, 529, 823, 322), (142, 684, 984, 632), (142, 632, 823, 529), (142, 529, 929, 675), (142, 675, 1027, 684), (143, 283, 1037, 773), (143, 773, 1050, 553), (143, 553, 924, 277), (143, 277, 801, 283), (144, 772, 1036, 744), (144, 744, 803, 279), (144, 279, 925, 759), (144, 759, 1051, 772), (145, 369, 802, 527), (145, 527, 927, 555), (145, 555, 931, 531), (145, 531, 845, 369), (146, 469, 895, 467), (146, 467, 953, 572), (146, 572, 955, 475), (146, 475, 897, 469), (147, 468, 894, 466), (147, 466, 952, 573), (147, 573, 954, 474), (147, 474, 896, 468), (148, 463, 804, 284), (148, 284, 942, 574), (148, 574, 953, 467), (148, 467, 895, 463), (149, 462, 803, 559), (149, 559, 943, 575), (149, 575, 952, 466), (149, 466, 894, 462), (150, 412, 896, 474), (150, 474, 954, 576), (150, 576, 951, 417), (150, 417, 868, 412), (151, 414, 897, 475), (151, 475, 955, 577), (151, 577, 950, 416), (151, 416, 870, 414), (152, 392, 844, 360), (152, 360, 946, 578), (152, 578, 948, 380), (152, 380, 854, 392), (153, 683, 998, 646), (153, 646, 857, 565), (153, 565, 949, 676), (153, 676, 1028, 683), (154, 372, 807, 557), (154, 557, 941, 580), (154, 580, 947, 563), (154, 563, 847, 372), (155, 368, 847, 563), (155, 563, 947, 581), (155, 581, 949, 565), (155, 565, 857, 368), (156, 314, 870, 416), (156, 416, 950, 582), (156, 582, 944, 309), (156, 309, 818, 314), (157, 312, 868, 417), (157, 417, 951, 583), (157, 583, 945, 561), (157, 561, 817, 312), (158, 682, 981, 629), (158, 629, 817, 561), (158, 561, 945, 677), (158, 677, 1029, 682), (159, 288, 1038, 771), (159, 771, 1052, 585), (159, 585, 942, 284), (159, 284, 804, 288), (160, 770, 1039, 747), (160, 747, 805, 285), (160, 285, 943, 761), (160, 761, 1053, 770), (161, 370, 800, 276), (161, 276, 940, 587), (161, 587, 946, 360), (161, 360, 844, 370), (162, 485, 902, 482), (162, 482, 969, 604), (162, 604, 971, 490), (162, 490, 905, 485), (163, 476, 900, 480), (163, 480, 968, 605), (163, 605, 970, 488), (163, 488, 907, 476), (164, 478, 805, 589), (164, 589, 957, 606), (164, 606, 969, 482), (164, 482, 902, 478), (165, 305, 795, 269), (165, 269, 956, 607), (165, 607, 968, 480), (165, 480, 900, 305), (166, 487, 907, 488), (166, 488, 970, 608), (166, 608, 967, 427), (166, 427, 873, 487), (167, 422, 905, 490), (167, 490, 971, 609), (167, 609, 966, 425), (167, 425, 874, 422), (168, 395, 846, 363), (168, 363, 962, 610), (168, 610, 964, 383), (168, 383, 856, 395), (169, 681, 995, 377), (169, 377, 852, 597), (169, 597, 965, 678), (169, 678, 1030, 681), (170, 371, 796, 591), (170, 591, 959, 612), (170, 612, 963, 595), (170, 595, 842, 371), (171, 365, 842, 595), (171, 595, 963, 613), (171, 613, 965, 597), (171, 597, 852, 365), (172, 306, 874, 425), (172, 425, 966, 614), (172, 614, 961, 593), (172, 593, 815, 306), (173, 680, 980, 628), (173, 628, 815, 593), (173, 593, 961, 679), (173, 679, 1031, 680), (174, 290, 806, 286), (174, 286, 958, 616), (174, 616, 962, 363), (174, 363, 846, 290), (175, 769, 1034, 273), (175, 273, 799, 275), (175, 275, 957, 762), (175, 762, 1054, 769), (176, 265, 1032, 768), (176, 768, 1055, 618), (176, 618, 956, 269), (176, 269, 795, 265), (177, 421, 873, 427), (177, 427, 967, 619), (177, 619, 960, 300), (177, 300, 812, 421), (178, 592, 814, 303), (178, 303, 980, 680), (178, 680, 1031, 615), (178, 615, 960, 592), (179, 596, 850, 643), (179, 643, 995, 681), (179, 681, 1030, 611), (179, 611, 964, 596), (180, 560, 816, 308), (180, 308, 981, 682), (180, 682, 1029, 584), (180, 584, 944, 560), (181, 564, 856, 385), (181, 385, 998, 683), (181, 683, 1028, 579), (181, 579, 948, 564), (182, 528, 822, 319), (182, 319, 984, 684), (182, 684, 1027, 552), (182, 552, 928, 528), (183, 532, 854, 382), (183, 382, 997, 685), (183, 685, 1026, 548), (183, 548, 932, 532), (184, 496, 824, 633), (184, 633, 985, 686), (184, 686, 1025, 521), (184, 521, 912, 496), (185, 500, 858, 388), (185, 388, 999, 687), (185, 687, 1024, 515), (185, 515, 916, 500), (186, 486, 903, 483), (186, 483, 1021, 688), (186, 688, 1023, 491), (186, 491, 906, 486), (187, 484, 901, 481), (187, 481, 1020, 689), (187, 689, 1022, 489), (187, 489, 904, 484), (188, 479, 799, 271), (188, 271, 975, 690), (188, 690, 1021, 483), (188, 483, 903, 479), (189, 477, 804, 291), (189, 291, 977, 691), (189, 691, 1020, 481), (189, 481, 901, 477), (190, 461, 893, 465), (190, 465, 1017, 692), (190, 692, 1019, 473), (190, 473, 899, 461), (191, 460, 892, 464), (191, 464, 1016, 693), (191, 693, 1018, 472), (191, 472, 898, 460), (192, 315, 805, 625), (192, 625, 977, 694), (192, 694, 1017, 465), (192, 465, 893, 315), (193, 313, 801, 280), (193, 280, 976, 695), (193, 695, 1016, 464), (193, 464, 892, 313), (194, 445, 885, 449), (194, 449, 1013, 696), (194, 696, 1015, 457), (194, 457, 891, 445), (195, 444, 884, 448), (195, 448, 1012, 697), (195, 697, 1014, 456), (195, 456, 890, 444), (196, 323, 810, 296), (196, 296, 978, 698), (196, 698, 1013, 449), (196, 449, 885, 323), (197, 321, 803, 624), (197, 624, 976, 699), (197, 699, 1012, 448), (197, 448, 884, 321), (198, 437, 878, 434), (198, 434, 1009, 700), (198, 700, 1011, 442), (198, 442, 881, 437), (199, 428, 876, 432), (199, 432, 1008, 701), (199, 701, 1010, 440), (199, 440, 883, 428), (200, 430, 794, 622), (200, 622, 974, 702), (200, 702, 1009, 434), (200, 434, 878, 430), (201, 329, 811, 626), (201, 626, 978, 703), (201, 703, 1008, 432), (201, 432, 876, 329), (202, 420, 904, 489), (202, 489, 1022, 704), (202, 704, 1007, 426), (202, 426, 872, 420), (203, 423, 906, 491), (203, 491, 1023, 705), (203, 705, 1006, 424), (203, 424, 875, 423), (204, 470, 898, 472), (204, 472, 1018, 706), (204, 706, 1005, 419), (204, 419, 869, 470), (205, 471, 899, 473), (205, 473, 1019, 707), (205, 707, 1004, 418), (205, 418, 871, 471), (206, 454, 890, 456), (206, 456, 1014, 708), (206, 708, 1003, 411), (206, 411, 865, 454), (207, 455, 891, 457), (207, 457, 1015, 709), (207, 709, 1002, 410), (207, 410, 867, 455), (208, 439, 883, 440), (208, 440, 1010, 710), (208, 710, 1001, 403), (208, 403, 861, 439), (209, 398, 881, 442), (209, 442, 1011, 711), (209, 711, 1000, 401), (209, 401, 862, 398), (210, 394, 840, 641), (210, 641, 993, 712), (210, 712, 995, 643), (210, 643, 850, 394), (211, 386, 932, 548), (211, 548, 1026, 713), (211, 713, 999, 388), (211, 388, 858, 386), (212, 383, 964, 611), (212, 611, 1030, 714), (212, 714, 998, 385), (212, 385, 856, 383), (213, 380, 948, 579), (213, 579, 1028, 715), (213, 715, 997, 382), (213, 382, 854, 380), (214, 376, 916, 515), (214, 515, 1024, 716), (214, 716, 996, 644), (214, 644, 851, 376), (215, 375, 797, 268), (215, 268, 973, 717), (215, 717, 994, 358), (215, 358, 843, 375), (216, 390, 843, 358), (216, 358, 994, 718), (216, 718, 996, 378), (216, 378, 853, 390), (217, 354, 832, 637), (217, 637, 989, 719), (217, 719, 991, 639), (217, 639, 836, 354), (218, 348, 1046, 767), (218, 767, 1056, 720), (218, 720, 992, 640), (218, 640, 837, 348), (219, 344, 831, 334), (219, 334, 988, 721), (219, 721, 990, 342), (219, 342, 835, 344), (220, 346, 828, 635), (220, 635, 987, 722), (220, 722, 989, 637), (220, 637, 832, 346), (221, 353, 835, 342), (221, 342, 990, 723), (221, 723, 992, 350), (221, 350, 839, 353), (222, 336, 793, 621), (222, 621, 973, 724), (222, 724, 987, 635), (222, 635, 828, 336), (223, 338, 798, 270), (223, 270, 974, 725), (223, 725, 988, 334), (223, 334, 831, 338), (224, 330, 862, 401), (224, 401, 1000, 726), (224, 726, 985, 633), (224, 633, 824, 330), (225, 325, 912, 521), (225, 521, 1025, 727), (225, 727, 986, 327), (225, 327, 826, 325), (226, 407, 867, 410), (226, 410, 1002, 728), (226, 728, 984, 319), (226, 319, 822, 407), (227, 316, 928, 552), (227, 552, 1027, 729), (227, 729, 983, 318), (227, 318, 820, 316), (228, 415, 871, 418), (228, 418, 1004, 730), (228, 730, 982, 630), (228, 630, 819, 415), (229, 309, 944, 584), (229, 584, 1029, 731), (229, 731, 982, 311), (229, 311, 818, 309), (230, 307, 875, 424), (230, 424, 1006, 732), (230, 732, 979, 301), (230, 301, 813, 307), (231, 304, 872, 426), (231, 426, 1007, 733), (231, 733, 980, 303), (231, 303, 814, 304), (232, 300, 960, 615), (232, 615, 1031, 734), (232, 734, 979, 627), (232, 627, 812, 300), (233, 397, 861, 403), (233, 403, 1001, 735), (233, 735, 986, 634), (233, 634, 827, 397), (234, 413, 869, 419), (234, 419, 1005, 736), (234, 736, 981, 308), (234, 308, 816, 413), (235, 405, 865, 411), (235, 411, 1003, 737), (235, 737, 983, 631), (235, 631, 821, 405), (236, 273, 1034, 766), (236, 766, 1057, 738), (236, 738, 975, 271), (236, 271, 799, 273), (237, 297, 792, 620), (237, 620, 972, 739), (237, 739, 993, 641), (237, 641, 840, 297), (238, 742, 796, 266), (238, 266, 972, 765), (238, 765, 1057, 766), (238, 766, 1034, 742), (239, 754, 836, 639), (239, 639, 991, 764), (239, 764, 1056, 767), (239, 767, 1046, 754), (240, 740, 792, 590), (240, 590, 958, 763), (240, 763, 1055, 768), (240, 768, 1032, 740), (241, 591, 796, 742), (241, 742, 1034, 769), (241, 769, 1054, 617), (241, 617, 959, 591), (242, 557, 807, 289), (242, 289, 1039, 770), (242, 770, 1053, 586), (242, 586, 941, 557), (243, 746, 806, 556), (243, 556, 940, 760), (243, 760, 1052, 771), (243, 771, 1038, 746), (244, 527, 802, 282), (244, 282, 1036, 772), (244, 772, 1051, 554), (244, 554, 927, 527), (245, 745, 800, 526), (245, 526, 926, 758), (245, 758, 1050, 773), (245, 773, 1037, 745), (246, 749, 808, 492), (246, 492, 908, 757), (246, 757, 1049, 774), (246, 774, 1041, 749), (247, 493, 809, 298), (247, 298, 1040, 775), (247, 775, 1048, 522), (247, 522, 909, 493), (248, 355, 834, 753), (248, 753, 1045, 776), (248, 776, 1047, 755), (248, 755, 838, 355), (249, 352, 833, 340), (249, 340, 1044, 777), (249, 777, 1046, 348), (249, 348, 837, 352), (250, 764, 991, 349), (250, 349, 838, 755), (250, 755, 1047, 778), (250, 778, 1056, 764), (251, 347, 829, 332), (251, 332, 1042, 779), (251, 779, 1044, 340), (251, 340, 833, 347), (252, 339, 797, 743), (252, 743, 1035, 780), (252, 780, 1043, 751), (252, 751, 830, 339), (253, 345, 830, 751), (253, 751, 1043, 781), (253, 781, 1045, 753), (253, 753, 834, 345), (254, 758, 926, 292), (254, 292, 808, 749), (254, 749, 1041, 782), (254, 782, 1050, 758), (255, 293, 927, 554), (255, 554, 1051, 783), (255, 783, 1040, 298), (255, 298, 809, 293), (256, 287, 959, 617), (256, 617, 1054, 784), (256, 784, 1039, 289), (256, 289, 807, 287), (257, 763, 958, 286), (257, 286, 806, 746), (257, 746, 1038, 785), (257, 785, 1055, 763), (258, 760, 940, 276), (258, 276, 800, 745), (258, 745, 1037, 786), (258, 786, 1052, 760), (259, 278, 941, 586), (259, 586, 1053, 787), (259, 787, 1036, 282), (259, 282, 802, 278), (260, 765, 972, 620), (260, 620, 792, 740), (260, 740, 1032, 788), (260, 788, 1057, 765), (261, 337, 794, 267), (261, 267, 1033, 789), (261, 789, 1042, 332), (261, 332, 829, 337), (262, 272, 909, 522), (262, 522, 1048, 790), (262, 790, 1035, 743), (262, 743, 797, 272), (263, 757, 908, 264), (263, 264, 793, 741), (263, 741, 1033, 791), (263, 791, 1049, 757)])
me_cube.materials.append(mat_material)
me_cube.use_remesh_preserve_volume = False
me_cube.use_remesh_preserve_attributes = False
me_cube.use_mirror_vertex_groups = False
me_cube.update()
arm_armature = bpy.data.armatures.new('Armature')  # bones are not reproduced

# ---- objects
ob_armature = bpy.data.objects.new('Armature', arm_armature)
ob_cube = bpy.data.objects.new('Cube', me_cube)
ob_lamp = bpy.data.objects.new('Lamp', light_lamp)
ob_camera = bpy.data.objects.new('Camera', cam_camera)

# ---- transforms, parenting, visibility, modifiers, constraints
ob_armature.location = (2.376, 3.725, 0.3307)
ob_armature.rotation_euler = (0.0, -1.55, 0.0)
ob_armature.show_in_front = True
ob_armature.lineart.crease_threshold = 0.0
ob_cube.parent = ob_armature
ob_cube.matrix_parent_inverse = Matrix(((0.02065, 0.0, 0.9998, -0.3797), (0.0, 1.0, 0.0, -3.725), (-0.9998, 0.0, 0.02065, 2.369), (0.0, 0.0, 0.0, 1.0)))
ob_cube.location = (0.0, -4.0, 0.0)
ob_cube.scale = (1.0, -1.002, 1.0)
ob_cube.lock_rotations_4d = False
ob_cube.empty_display_type = 'ARROWS'
ob_cube.lineart.crease_threshold = 0.0
_vg = ob_cube.vertex_groups.new(name='Bone')
for _i, _w in zip([2, 7, 12, 15, 37, 46, 47, 48, 49, 50, 51, 52, 53, 54, 55, 56, 57, 58, 59, 60, 61, 62, 63, 64, 65, 120, 121, 122, 123, 124, 136, 137, 138, 139, 145, 152, 153, 154, 155, 161, 168, 169, 170, 171, 174, 179, 181, 183, 185, 210, 211, 212, 213, 214, 215, 216, 222, 237, 238, 240, 241, 242, 243, 245, 246, 254, 256, 257, 258, 260, 264, 266, 268, 272, 276, 278, 281, 286, 287, 289, 290, 292, 293, 297, 336, 339, 356, 357, 358, 359, 360, 361, 362, 363, 364, 365, 366, 367, 368, 369, 370, 371, 372, 373, 374, 375, 376, 377, 378, 379, 380, 381, 382, 383, 384, 385, 386, 387, 388, 389, 390, 391, 392, 393, 394, 395, 492, 493, 498, 499, 500, 501, 514, 515, 516, 517, 518, 526, 527, 530, 531, 532, 533, 546, 547, 548, 549, 555, 556, 557, 562, 563, 564, 565, 578, 579, 580, 581, 586, 587, 590, 591, 594, 595, 596, 597, 610, 611, 612, 613, 616, 617, 620, 621, 641, 642, 643, 644, 645, 646, 647, 672, 674, 676, 678, 681, 683, 685, 687, 712, 713, 714, 715, 716, 717, 718, 724, 739, 740, 742, 745, 746, 749, 757, 758, 760, 763, 765, 768, 785, 788, 792, 793, 796, 797, 800, 802, 806, 807, 808, 809, 840, 841, 842, 843, 844, 845, 846, 847, 848, 849, 850, 851, 852, 853, 854, 855, 856, 857, 858, 859, 908, 909, 914, 915, 916, 917, 926, 927, 930, 931, 932, 933, 940, 941, 946, 947, 948, 949, 958, 959, 962, 963, 964, 965, 972, 973, 993, 994, 995, 996, 997, 998, 999, 1024, 1026, 1028, 1030, 1032, 1038, 1055, 1057], [0.3648, 0.4726, 0.2303, 0.4998, 0.05352, 0.8648, 0.8284, 0.9723, 0.9074, 0.3145, 0.3077, 0.1844, 0.3036, 0.2921, 0.2935, 0.9321, 0.9919, 0.9629, 0.9731, 0.8693, 0.839, 0.859, 0.8757, 0.9322, 0.8531, 0.8278, 0.9522, 0.2793, 0.3162, 0.8925, 0.9666, 0.8551, 0.9887, 0.2928, 0.1751, 0.8765, 0.9813, 0.2533, 0.9453, 0.337, 0.8684, 0.9432, 0.3464, 0.8777, 0.5213, 0.9287, 0.9538, 0.9557, 0.9305, 0.8474, 0.9454, 0.9428, 0.9587, 0.9139, 0.2936, 0.85, 0.05657, 0.4084, 0.08554, 0.101, 0.07401, 0.02175, 0.06992, 0.01702, 0.01022, 0.01455, 0.0591, 0.09195, 0.04225, 0.09774, 0.1196, 0.1948, 0.1306, 0.1041, 0.1358, 0.05213, 0.2598, 0.2327, 0.1468, 0.04566, 0.5088, 0.1151, 0.06928, 0.4546, 0.04312, 0.02812, 0.643, 0.6659, 0.6562, 0.6657, 0.7157, 0.8401, 0.9741, 0.7318, 0.7227, 0.8658, 0.6734, 0.7635, 0.9262, 0.168, 0.3065, 0.3545, 0.2887, 0.3009, 0.3096, 0.29, 0.8946, 0.9256, 0.9165, 0.9234, 0.9349, 0.9925, 0.9582, 0.9229, 0.9552, 0.9489, 0.9206, 0.9685, 0.9383, 0.825, 0.8569, 0.9116, 0.8739, 0.8468, 0.8534, 0.8726, 0.1251, 0.09948, 0.6524, 0.7002, 0.9069, 0.9435, 0.8322, 0.9222, 0.2924, 0.3143, 0.8764, 0.1108, 0.03198, 0.6964, 0.8314, 0.931, 0.9885, 0.9515, 0.8628, 0.9513, 0.2896, 0.2012, 0.1898, 0.09823, 0.7309, 0.7824, 0.9316, 0.9782, 0.8771, 0.9572, 0.218, 0.9617, 0.0001426, 0.3903, 0.243, 0.1764, 0.721, 0.6882, 0.9127, 0.9347, 0.8635, 0.936, 0.3357, 0.8907, 0.516, 0.06752, 0.2226, 0.1373, 0.6819, 0.6382, 0.913, 0.898, 0.9921, 0.9726, 0.9629, 0.9418, 0.982, 0.988, 0.9529, 0.9385, 0.972, 0.9768, 0.9465, 0.8448, 0.9644, 0.9573, 0.9796, 0.9259, 0.3015, 0.8402, 0.05577, 0.3841, 0.1003, 0.07927, 0.026, 0.08201, 0.01418, 0.005138, 0.01428, 0.05729, 0.09856, 0.09233, 0.01305, 0.007727, 0.009907, 0.2336, 0.1019, 0.1838, 0.09247, 0.1186, 0.02976, 0.2145, 0.1239, 0.1208, 0.08649, 0.7096, 0.6393, 0.6774, 0.6588, 0.7068, 0.8474, 0.7335, 0.7501, 0.6623, 0.7289, 0.8997, 0.8801, 0.9177, 0.9074, 0.9338, 0.993, 0.9277, 0.967, 0.9139, 0.956, 0.1246, 0.1048, 0.6458, 0.6787, 0.9003, 0.9323, 0.1104, 0.05243, 0.6854, 0.8004, 0.9264, 0.9799, 0.161, 0.07305, 0.7238, 0.8153, 0.934, 0.9872, 0.2414, 0.1644, 0.7274, 0.7016, 0.9177, 0.9441, 0.2078, 0.1348, 0.6671, 0.651, 0.9195, 0.9091, 0.9795, 0.9653, 0.9559, 0.9365, 0.9716, 0.9769, 0.9483, 0.01229, 0.002457, 0.01118, 0.003528]): _vg.add([_i], _w, 'REPLACE')
_vg = ob_cube.vertex_groups.new(name='Bone.001')
for _i, _w in zip([0, 1, 2, 3, 5, 7, 8, 9, 10, 11, 12, 15, 16, 17, 37, 46, 47, 48, 49, 50, 51, 52, 53, 54, 55, 56, 58, 60, 61, 62, 63, 64, 65, 120, 121, 122, 123, 124, 128, 129, 136, 137, 139, 143, 144, 145, 152, 154, 155, 159, 160, 161, 168, 169, 170, 171, 174, 176, 179, 181, 183, 185, 210, 211, 212, 213, 214, 215, 216, 222, 237, 238, 240, 241, 242, 243, 244, 245, 246, 247, 252, 254, 255, 256, 257, 258, 259, 260, 261, 262, 263, 264, 265, 266, 267, 268, 272, 276, 277, 278, 279, 280, 281, 282, 283, 284, 286, 287, 288, 289, 290, 292, 293, 294, 297, 298, 299, 333, 336, 339, 356, 357, 358, 359, 360, 361, 363, 364, 365, 366, 367, 368, 369, 370, 371, 372, 373, 374, 375, 376, 377, 378, 379, 380, 382, 383, 384, 385, 386, 388, 389, 390, 391, 392, 393, 394, 395, 492, 493, 498, 499, 500, 501, 514, 515, 516, 517, 518, 522, 523, 524, 525, 526, 527, 530, 531, 532, 546, 547, 548, 549, 553, 554, 555, 556, 557, 558, 559, 562, 563, 564, 578, 579, 580, 581, 585, 586, 587, 588, 590, 591, 594, 595, 596, 597, 610, 611, 612, 613, 616, 617, 618, 620, 621, 635, 641, 642, 643, 644, 647, 672, 678, 681, 687, 712, 713, 714, 716, 717, 718, 724, 738, 739, 740, 741, 742, 743, 744, 745, 746, 747, 748, 749, 750, 756, 757, 758, 759, 760, 761, 762, 763, 765, 766, 768, 769, 770, 771, 772, 773, 774, 775, 782, 783, 784, 785, 786, 787, 788, 789, 790, 791, 792, 793, 796, 797, 800, 801, 802, 803, 804, 806, 807, 808, 809, 810, 828, 840, 841, 842, 843, 844, 845, 846, 847, 848, 849, 850, 851, 852, 853, 854, 856, 857, 858, 859, 908, 909, 910, 914, 915, 916, 917, 924, 925, 926, 927, 930, 931, 932, 940, 941, 942, 943, 946, 947, 948, 958, 959, 962, 963, 964, 965, 972, 973, 987, 993, 994, 995, 996, 998, 999, 1024, 1030, 1032, 1033, 1034, 1035, 1036, 1037, 1038, 1039, 1040, 1041, 1048, 1049, 1050, 1051, 1052, 1053, 1054, 1055, 1057], [0.1085, 0.02545, 0.5594, 0.04098, 0.05297, 0.4831, 0.4002, 0.5783, 0.1362, 0.03533, 0.697, 0.4367, 0.5777, 0.6443, 0.08823, 0.08989, 0.1056, 0.00104, 0.08496, 0.6395, 0.5067, 0.8018, 0.3537, 0.6448, 0.4426, 0.03788, 0.01601, 0.1081, 0.1166, 0.1242, 0.109, 0.05286, 0.1308, 0.116, 0.01383, 0.5574, 0.4155, 0.07714, 0.1428, 0.3058, 0.007076, 0.1128, 0.5969, 0.7379, 0.7226, 0.8016, 0.1062, 0.721, 0.05078, 0.2771, 0.1602, 0.6187, 0.116, 0.05056, 0.5897, 0.1108, 0.4251, 0.07824, 0.06266, 0.02915, 0.01892, 0.04622, 0.1344, 0.02986, 0.04966, 0.01809, 0.05696, 0.3678, 0.09107, 0.09874, 0.5174, 0.564, 0.6003, 0.578, 0.802, 0.7641, 0.9162, 0.8218, 0.304, 0.3065, 0.007445, 0.64, 0.7182, 0.6576, 0.6669, 0.8372, 0.9076, 0.5718, 0.01145, 0.1156, 0.131, 0.2816, 0.06596, 0.6522, 0.06053, 0.1987, 0.2937, 0.7975, 0.09406, 0.9181, 0.101, 0.009294, 0.6244, 0.9317, 0.6894, 0.05973, 0.6611, 0.7443, 0.1931, 0.7285, 0.4425, 0.6908, 0.7859, 0.05195, 0.4766, 0.4854, 0.5066, 0.01022, 0.09485, 0.07966, 0.2336, 0.2963, 0.1964, 0.2211, 0.2547, 0.1536, 0.2388, 0.2578, 0.1207, 0.2645, 0.2015, 0.06819, 0.8172, 0.6428, 0.5749, 0.6754, 0.5526, 0.3816, 0.405, 0.07073, 0.06634, 0.05308, 0.04999, 0.0545, 0.01702, 0.06732, 0.03089, 0.03849, 0.05971, 0.03767, 0.1139, 0.09175, 0.06605, 0.1066, 0.1151, 0.1291, 0.1121, 0.4939, 0.5384, 0.2549, 0.2266, 0.0659, 0.02713, 0.117, 0.05252, 0.4891, 0.4544, 0.08526, 0.1908, 0.1837, 0.08941, 0.08485, 0.7944, 0.918, 0.2631, 0.1565, 0.05506, 0.02908, 0.1103, 0.02339, 0.6273, 0.7233, 0.8497, 0.7562, 0.7316, 0.8399, 0.0998, 0.04843, 0.2419, 0.207, 0.05897, 0.107, 0.0222, 0.7638, 0.02125, 0.3981, 0.8617, 0.567, 0.01833, 0.6263, 0.6814, 0.2461, 0.2836, 0.07667, 0.0586, 0.1203, 0.05605, 0.608, 0.09966, 0.4248, 0.5952, 0.1002, 0.63, 0.1971, 0.0248, 0.2793, 0.2062, 0.0766, 0.06609, 0.0005484, 0.02646, 0.03381, 0.05429, 0.02187, 0.1372, 0.0002143, 0.02491, 0.04559, 0.3451, 0.0949, 0.08868, 0.02509, 0.5389, 0.5842, 0.08771, 0.5683, 0.06854, 0.64, 0.8447, 0.7135, 0.08872, 0.2982, 0.4516, 0.001466, 0.07385, 0.2001, 0.7575, 0.6908, 0.8074, 0.2554, 0.004331, 0.6272, 0.5645, 0.1718, 0.2695, 0.1878, 0.5729, 0.5912, 0.8861, 0.8221, 0.3466, 0.3437, 0.6922, 0.7521, 0.2934, 0.372, 0.7725, 0.7927, 0.2172, 0.01866, 0.1092, 0.1207, 0.6279, 0.1999, 0.6671, 0.2037, 0.8075, 0.05743, 0.933, 0.04139, 0.009332, 0.6942, 0.7914, 0.6035, 0.6736, 0.03481, 0.01643, 0.2553, 0.2242, 0.2902, 0.2127, 0.2595, 0.1452, 0.2386, 0.2352, 0.2614, 0.2186, 0.08821, 0.07878, 0.07385, 0.05953, 0.05416, 0.06281, 0.009734, 0.0628, 0.01162, 0.371, 0.3941, 0.01676, 0.2458, 0.2278, 0.06865, 0.04028, 0.08117, 0.1008, 0.7566, 0.8698, 0.2649, 0.1786, 0.05701, 0.7698, 0.8847, 0.07745, 0.01743, 0.2487, 0.1771, 0.05613, 0.6393, 0.7072, 0.2414, 0.2744, 0.07211, 0.05035, 0.6399, 0.1834, 0.01474, 0.293, 0.1909, 0.07122, 0.0572, 0.01043, 0.0106, 0.03358, 0.04104, 0.2426, 0.06543, 0.1712, 0.04872, 0.8714, 0.8168, 0.462, 0.4064, 0.5776, 0.5475, 0.1975, 0.2082, 0.783, 0.8456, 0.6954, 0.694, 0.2226, 0.3098, 0.1889]): _vg.add([_i], _w, 'REPLACE')
_vg = ob_cube.vertex_groups.new(name='Bone.004')
for _i, _w in zip([0, 1, 16, 17, 34, 35, 36, 40, 82, 83, 84, 85, 86, 87, 88, 89, 91, 93, 114, 115, 116, 117, 128, 129, 133, 143, 144, 196, 198, 199, 200, 201, 219, 223, 251, 261, 267, 270, 274, 279, 294, 295, 296, 299, 323, 329, 332, 334, 335, 337, 338, 344, 347, 428, 429, 430, 431, 432, 433, 434, 435, 436, 437, 438, 442, 447, 449, 494, 495, 504, 505, 506, 508, 509, 510, 511, 523, 524, 525, 542, 543, 553, 622, 626, 636, 656, 657, 698, 700, 701, 702, 703, 721, 725, 744, 748, 756, 759, 774, 775, 780, 781, 782, 783, 789, 790, 791, 794, 798, 810, 811, 829, 831, 876, 877, 878, 879, 881, 885, 910, 911, 920, 921, 924, 925, 974, 978, 988, 1008, 1009, 1011, 1033, 1035, 1040, 1041, 1043, 1048, 1049, 1051], [0.4433, 0.7606, 0.2714, 0.1235, 0.0571, 0.2631, 0.385, 0.06296, 0.7296, 0.9064, 0.9298, 0.9454, 0.146, 0.1816, 0.1158, 0.06036, 0.1447, 0.08241, 0.07617, 0.1283, 0.9253, 0.8771, 0.7422, 0.4139, 0.06699, 0.01129, 0.05975, 0.2044, 0.1971, 0.08309, 0.9029, 0.9104, 0.05539, 0.5413, 0.04479, 0.1026, 0.2789, 0.8553, 0.598, 0.06689, 0.6113, 0.9041, 0.4612, 0.2403, 0.1608, 0.9364, 0.05443, 0.1953, 0.0994, 0.2874, 0.511, 0.05818, 0.04911, 0.07697, 0.7718, 0.8965, 0.915, 0.851, 0.8869, 0.7698, 0.506, 0.1545, 0.2105, 0.09013, 0.02683, 0.09891, 0.01708, 0.7499, 0.9388, 0.8113, 0.5663, 0.01849, 0.06662, 0.1363, 0.9356, 0.9103, 0.4738, 0.1456, 0.3104, 0.0001664, 0.02692, 0.06139, 0.7454, 0.6116, 0.1518, 0.8773, 0.6644, 0.181, 0.1772, 0.1235, 0.904, 0.7928, 0.0611, 0.4655, 0.005929, 0.5781, 0.784, 0.1331, 0.07025, 0.1368, 0.04955, 0.003963, 0.02508, 0.06589, 0.008426, 0.1316, 0.06588, 0.6819, 0.8924, 0.3227, 0.7505, 0.1041, 0.1813, 0.7818, 0.8847, 0.7896, 0.5295, 0.03021, 0.02302, 0.7438, 0.9371, 0.8709, 0.5156, 0.05491, 0.1505, 0.7997, 0.4961, 0.1744, 0.8895, 0.7471, 0.01206, 0.0426, 0.09091, 0.1062, 0.05444, 0.02769, 0.1463, 0.07348, 0.02542]): _vg.add([_i], _w, 'REPLACE')
_vg = ob_cube.vertex_groups.new(name='Bone.007')
for _i, _w in zip([66, 67, 68, 69, 83, 84, 85, 86, 87, 88, 89, 114, 115, 116, 118, 119, 198, 199, 200, 208, 209, 329, 396, 398, 399, 401, 402, 428, 430, 431, 432, 433, 434, 435, 436, 437, 438, 439, 440, 441, 442, 443, 503, 504, 505, 506, 507, 508, 509, 510, 512, 513, 648, 649, 656, 657, 658, 659, 700, 701, 702, 710, 711, 860, 862, 863, 876, 877, 878, 879, 880, 881, 882, 883, 919, 920, 921, 922, 923, 1000, 1008, 1009, 1010, 1011], [0.09565, 0.1532, 0.1688, 0.1523, 0.00757, 0.04753, 0.02644, 0.8407, 0.7901, 0.8468, 0.9211, 0.8922, 0.8578, 0.06513, 0.1487, 0.1251, 0.7675, 0.9049, 0.02908, 0.1032, 0.1763, 0.002759, 0.1565, 0.1788, 0.14, 0.02815, 0.00769, 0.9055, 0.02047, 0.07096, 0.1405, 0.09333, 0.2117, 0.4898, 0.8313, 0.7558, 0.8715, 0.104, 0.8833, 0.8829, 0.7926, 0.8254, 0.02315, 0.1694, 0.4319, 0.82, 0.8662, 0.9114, 0.8458, 0.05304, 0.1513, 0.102, 0.01551, 0.00665, 0.08938, 0.3246, 0.8812, 0.7993, 0.7848, 0.8636, 0.04619, 0.1345, 0.1715, 0.008393, 0.02818, 0.006779, 0.2165, 0.08205, 0.1902, 0.464, 0.8812, 0.7979, 0.8077, 0.8725, 0.009019, 0.1161, 0.4823, 0.8719, 0.8605, 0.02598, 0.09978, 0.2397, 0.8907, 0.7996]): _vg.add([_i], _w, 'REPLACE')
_vg = ob_cube.vertex_groups.new(name='Bone.008')
for _i, _w in zip([14, 30, 31, 32, 33, 66, 67, 68, 69, 87, 88, 114, 118, 119, 125, 126, 127, 184, 198, 208, 209, 224, 225, 233, 324, 325, 326, 327, 328, 330, 331, 396, 397, 398, 399, 400, 401, 402, 403, 437, 438, 439, 440, 441, 442, 443, 496, 497, 502, 503, 506, 507, 512, 513, 519, 520, 521, 633, 634, 648, 649, 658, 659, 673, 686, 700, 710, 711, 726, 727, 735, 824, 825, 826, 827, 860, 861, 862, 863, 880, 881, 882, 883, 912, 913, 918, 919, 922, 923, 985, 986, 1000, 1001, 1010, 1011, 1025], [0.9922, 0.9989, 0.9889, 0.9901, 0.9962, 0.9033, 0.8424, 0.8245, 0.8447, 0.001104, 0.0237, 0.01284, 0.8477, 0.8727, 0.9933, 0.992, 0.9974, 0.9957, 0.01697, 0.8955, 0.8167, 0.9877, 0.9973, 0.9957, 0.9954, 0.9963, 0.9984, 0.9964, 0.9918, 0.9876, 0.9914, 0.8401, 0.9958, 0.8138, 0.857, 0.9758, 0.9595, 0.9704, 0.9829, 0.01237, 0.02617, 0.8949, 0.1063, 0.0981, 0.1687, 0.162, 0.9945, 0.9967, 0.9845, 0.9621, 0.1454, 0.1257, 0.8442, 0.8966, 0.9958, 0.9915, 0.9971, 0.9938, 0.9982, 0.9663, 0.9711, 0.09924, 0.177, 0.9988, 0.9967, 0.02312, 0.8633, 0.8221, 0.9883, 0.9982, 0.9936, 0.9927, 0.9952, 0.9955, 0.998, 0.9701, 0.9835, 0.9594, 0.9709, 0.09784, 0.1616, 0.1766, 0.1191, 0.996, 0.9982, 0.9834, 0.9695, 0.1066, 0.1301, 0.9944, 0.9973, 0.9607, 0.9756, 0.09604, 0.1691, 0.9981]): _vg.add([_i], _w, 'REPLACE')
_vg = ob_cube.vertex_groups.new(name='Bone.005')
for _i, _w in zip([8, 9, 10, 11, 90, 92, 98, 99, 100, 101, 102, 103, 104, 105, 106, 107, 132, 143, 144, 146, 147, 148, 149, 159, 160, 164, 165, 176, 187, 189, 190, 191, 192, 193, 197, 265, 269, 277, 279, 280, 283, 284, 285, 288, 291, 313, 315, 321, 446, 460, 461, 462, 463, 464, 465, 466, 467, 468, 469, 472, 475, 477, 478, 481, 484, 553, 558, 559, 568, 569, 571, 572, 573, 574, 575, 585, 588, 589, 600, 607, 618, 623, 624, 625, 664, 665, 667, 668, 691, 692, 693, 694, 695, 699, 744, 747, 759, 761, 762, 770, 771, 784, 785, 786, 787, 795, 801, 803, 804, 805, 892, 893, 894, 895, 897, 898, 901, 924, 925, 942, 943, 952, 953, 956, 957, 968, 976, 977, 1016, 1017, 1020, 1036, 1037, 1038, 1039, 1052, 1053, 1054, 1055], [0.4355, 0.1736, 0.09024, 0.07442, 0.1331, 0.001271, 0.7866, 0.8075, 0.9412, 0.7673, 0.09315, 0.1734, 0.06114, 0.1631, 0.2085, 0.2719, 0.02592, 0.05016, 0.09215, 0.1654, 0.05795, 0.8545, 0.9007, 0.2005, 0.449, 0.06193, 0.03684, 0.02527, 0.005548, 0.4127, 0.1051, 0.1714, 0.8827, 0.65, 0.0794, 0.002595, 0.06326, 0.1039, 0.1102, 0.3441, 0.09931, 0.6511, 0.8436, 0.1451, 0.542, 0.6829, 0.9308, 0.03964, 0.09788, 0.1813, 0.08146, 0.8536, 0.8224, 0.7424, 0.7914, 0.5035, 0.8017, 0.07294, 0.1834, 0.01466, 0.005008, 0.3516, 0.1495, 0.1374, 0.01134, 0.003789, 0.5092, 0.7102, 0.5517, 0.7689, 0.009277, 0.1463, 0.05253, 0.8439, 0.9319, 0.248, 0.2684, 0.179, 0.09804, 0.09181, 0.0588, 0.003975, 0.3434, 0.5822, 0.6977, 0.7994, 0.007037, 0.0662, 0.3789, 0.1542, 0.1496, 0.8299, 0.6881, 0.1083, 0.2028, 0.221, 0.04217, 0.5057, 0.01218, 0.08628, 0.04445, 0.03759, 0.0204, 0.02371, 0.07167, 0.02426, 0.2704, 0.2807, 0.5623, 0.6857, 0.7491, 0.7411, 0.5305, 0.8032, 0.01061, 0.01772, 0.1438, 0.02691, 0.05246, 0.6522, 0.8296, 0.5067, 0.801, 0.1278, 0.06378, 0.04321, 0.3382, 0.5507, 0.7478, 0.8049, 0.09724, 0.03134, 0.001569, 0.03584, 0.06737, 0.04181, 0.08958, 0.005538, 0.00581]): _vg.add([_i], _w, 'REPLACE')
_vg = ob_cube.vertex_groups.new(name='Bone.010')
for _i, _w in zip([74, 75, 76, 77, 98, 99, 100, 101, 102, 103, 104, 105, 146, 147, 148, 149, 150, 151, 190, 191, 193, 204, 205, 313, 315, 412, 414, 417, 419, 460, 461, 462, 463, 464, 465, 466, 467, 468, 469, 470, 471, 472, 473, 474, 475, 566, 567, 568, 569, 570, 571, 572, 573, 574, 575, 576, 577, 653, 664, 665, 666, 667, 692, 693, 694, 695, 706, 707, 868, 869, 871, 892, 893, 894, 895, 896, 897, 898, 899, 951, 952, 953, 954, 955, 1005, 1016, 1017, 1018, 1019], [0.1561, 0.1339, 0.1434, 0.1636, 0.01925, 0.007536, 0.01233, 0.02106, 0.8794, 0.7947, 0.9182, 0.8017, 0.8036, 0.9192, 0.01153, 0.03489, 0.1517, 0.1334, 0.8708, 0.7919, 0.02361, 0.1765, 0.1286, 0.02265, 0.002285, 0.163, 0.1451, 0.01423, 0.0213, 0.7807, 0.894, 0.04797, 0.008077, 0.1917, 0.1912, 0.4934, 0.1607, 0.8996, 0.7841, 0.1753, 0.135, 0.8136, 0.8395, 0.8383, 0.8354, 0.007011, 0.002088, 0.4454, 0.1735, 0.8486, 0.8284, 0.8247, 0.9298, 0.01622, 0.01885, 0.1354, 0.1269, 0.0204, 0.275, 0.1625, 0.824, 0.8226, 0.8154, 0.8149, 0.009401, 0.03094, 0.172, 0.1372, 0.02052, 0.01879, 0.001297, 0.1788, 0.2521, 0.4629, 0.1567, 0.8293, 0.8243, 0.8159, 0.8399, 0.003356, 0.4917, 0.1589, 0.8607, 0.8551, 0.02121, 0.2076, 0.168, 0.8222, 0.8351]): _vg.add([_i], _w, 'REPLACE')
_vg = ob_cube.vertex_groups.new(name='Bone.011')
for _i, _w in zip([13, 22, 23, 24, 25, 74, 75, 76, 77, 102, 103, 105, 150, 151, 156, 157, 158, 180, 191, 204, 205, 228, 229, 234, 308, 309, 310, 311, 312, 314, 412, 413, 414, 415, 416, 417, 418, 419, 460, 468, 469, 470, 471, 472, 473, 474, 475, 560, 561, 566, 567, 570, 571, 576, 577, 582, 583, 584, 629, 630, 652, 653, 666, 667, 677, 682, 692, 693, 706, 707, 730, 731, 736, 816, 817, 818, 819, 868, 869, 870, 871, 896, 897, 898, 899, 944, 945, 950, 951, 954, 955, 981, 982, 1004, 1005, 1018, 1019, 1029], [0.9908, 0.9988, 0.9951, 0.9935, 0.9938, 0.8384, 0.8644, 0.8522, 0.8328, 0.0006019, 0.002497, 0.0001611, 0.8462, 0.8622, 0.996, 0.9916, 0.9981, 0.9982, 0.003916, 0.8174, 0.8689, 0.9948, 0.9989, 0.9913, 0.9968, 0.9985, 0.9976, 0.9983, 0.9904, 0.9952, 0.8343, 0.9917, 0.8502, 0.9936, 0.9783, 0.9674, 0.9766, 0.9632, 0.002677, 0.002815, 0.001548, 0.8184, 0.8631, 0.1524, 0.1441, 0.1517, 0.136, 0.9975, 0.9967, 0.9705, 0.9736, 0.1423, 0.1403, 0.863, 0.869, 0.9963, 0.9932, 0.9989, 0.9966, 0.9981, 0.9753, 0.964, 0.1575, 0.148, 0.9988, 0.9983, 0.002238, 0.006205, 0.8228, 0.8591, 0.9952, 0.999, 0.9912, 0.9961, 0.9954, 0.9978, 0.9971, 0.9641, 0.9645, 0.9755, 0.9739, 0.1584, 0.1444, 0.1483, 0.1491, 0.9985, 0.9975, 0.98, 0.973, 0.1311, 0.1208, 0.9969, 0.9984, 0.9763, 0.9634, 0.1521, 0.1423, 0.9991]): _vg.add([_i], _w, 'REPLACE')
_vg = ob_cube.vertex_groups.new(name='Bone.006')
for _i, _w in zip([2, 5, 7, 8, 9, 10, 11, 15, 50, 99, 106, 107, 108, 109, 110, 111, 113, 143, 148, 159, 160, 163, 164, 165, 170, 174, 175, 176, 187, 188, 189, 192, 236, 237, 238, 240, 241, 242, 243, 256, 257, 258, 259, 260, 265, 266, 269, 271, 273, 275, 276, 283, 284, 285, 286, 287, 288, 289, 290, 291, 297, 305, 315, 357, 371, 372, 463, 476, 477, 478, 479, 480, 481, 482, 483, 484, 556, 557, 558, 559, 574, 585, 586, 588, 589, 590, 591, 594, 595, 600, 601, 605, 606, 607, 612, 616, 617, 618, 620, 623, 625, 641, 668, 669, 688, 689, 690, 691, 694, 738, 739, 740, 742, 744, 745, 746, 747, 760, 761, 762, 763, 765, 766, 768, 769, 770, 771, 773, 784, 785, 786, 787, 788, 792, 795, 796, 799, 804, 805, 806, 807, 840, 842, 900, 901, 902, 903, 940, 941, 942, 943, 956, 957, 958, 959, 968, 969, 972, 975, 977, 993, 1020, 1021, 1032, 1034, 1036, 1037, 1038, 1039, 1052, 1053, 1054, 1055, 1057], [0.07065, 0.9066, 0.001861, 0.1022, 0.1559, 0.7363, 0.8766, 0.05344, 0.03233, 0.09675, 0.537, 0.5175, 0.9021, 0.7565, 0.04713, 0.0119, 0.0318, 0.03262, 0.05036, 0.4644, 0.3672, 0.03523, 0.8107, 0.7058, 0.0589, 0.03078, 0.9649, 0.8565, 0.05297, 0.832, 0.3638, 0.06145, 0.9645, 0.06707, 0.3379, 0.2765, 0.3317, 0.1346, 0.1263, 0.2603, 0.2111, 0.05845, 0.04282, 0.3146, 0.8829, 0.1449, 0.8433, 0.9553, 0.9738, 0.9635, 0.004156, 0.08218, 0.1848, 0.09762, 0.0879, 0.09897, 0.616, 0.1979, 0.01649, 0.2951, 0.06016, 0.7455, 0.009435, 0.01898, 0.06558, 0.01219, 0.085, 0.04616, 0.4192, 0.6725, 0.8776, 0.2336, 0.1899, 0.1208, 0.1437, 0.05606, 0.05381, 0.05181, 0.06182, 0.0009009, 0.004355, 0.2797, 0.08456, 0.6155, 0.7952, 0.1169, 0.1332, 0.0009759, 0.001046, 0.2042, 0.09406, 0.02666, 0.8799, 0.6474, 0.05131, 0.04557, 0.3179, 0.8092, 0.1371, 0.8945, 0.2901, 0.01755, 0.1558, 0.2522, 0.01722, 0.04246, 0.7655, 0.3847, 0.08569, 0.9361, 0.07121, 0.2962, 0.3385, 0.04295, 0.02459, 0.17, 0.6768, 0.08865, 0.1994, 0.9372, 0.2483, 0.33, 0.7922, 0.6643, 0.7733, 0.3171, 0.3059, 0.03233, 0.6419, 0.5433, 0.1221, 0.1038, 0.7308, 0.1263, 0.8803, 0.1406, 0.974, 0.3106, 0.2648, 0.07022, 0.07465, 0.007449, 0.009097, 0.261, 0.1947, 0.131, 0.09502, 0.02751, 0.01345, 0.1026, 0.04828, 0.7684, 0.9178, 0.1033, 0.1189, 0.202, 0.1036, 0.1436, 0.9175, 0.2735, 0.02194, 0.1742, 0.1967, 0.6978, 0.794, 0.04383, 0.07138, 0.4427, 0.504, 0.1986, 0.1897, 0.729, 0.6155, 0.7685]): _vg.add([_i], _w, 'REPLACE')
_vg = ob_cube.vertex_groups.new(name='Bone.012')
for _i, _w in zip([78, 79, 80, 81, 99, 106, 107, 108, 109, 110, 111, 112, 113, 162, 163, 164, 165, 166, 167, 186, 187, 188, 189, 192, 202, 203, 269, 271, 284, 291, 305, 420, 422, 423, 426, 427, 463, 476, 477, 478, 479, 480, 481, 482, 483, 484, 485, 486, 487, 488, 489, 490, 491, 588, 599, 600, 601, 602, 603, 604, 605, 606, 607, 608, 609, 623, 625, 654, 655, 668, 669, 670, 671, 688, 689, 690, 691, 694, 704, 705, 795, 804, 805, 872, 873, 900, 901, 902, 903, 904, 905, 906, 907, 956, 967, 968, 969, 970, 971, 975, 977, 1007, 1020, 1021, 1022, 1023], [0.1331, 0.01244, 0.1319, 0.1747, 0.0412, 0.2313, 0.1992, 0.0897, 0.2189, 0.8984, 0.9047, 0.8657, 0.9184, 0.8701, 0.9278, 0.1232, 0.2396, 0.1464, 0.0579, 0.9097, 0.8813, 0.1617, 0.1975, 0.003634, 0.1906, 0.05332, 0.0671, 0.01561, 0.005438, 0.1187, 0.2211, 0.1936, 0.09833, 0.0232, 0.04417, 0.01512, 0.0185, 0.9145, 0.2012, 0.1707, 0.1178, 0.7341, 0.656, 0.8498, 0.8435, 0.8777, 0.8705, 0.862, 0.1452, 0.8301, 0.8029, 0.2817, 0.2844, 0.06138, 0.03473, 0.6824, 0.8904, 0.8309, 0.1515, 0.8686, 0.9281, 0.09456, 0.2457, 0.1493, 0.02173, 0.06137, 0.1082, 0.008323, 0.01015, 0.7621, 0.7299, 0.6862, 0.7497, 0.9122, 0.8844, 0.2183, 0.215, 0.03256, 0.1711, 0.1123, 0.062, 0.06025, 0.01454, 0.04377, 0.01246, 0.7178, 0.6446, 0.8306, 0.8904, 0.8149, 0.4763, 0.1709, 0.7866, 0.06764, 0.01663, 0.7403, 0.8785, 0.865, 0.1691, 0.05582, 0.1457, 0.03262, 0.714, 0.791, 0.7822, 0.682]): _vg.add([_i], _w, 'REPLACE')
_vg = ob_cube.vertex_groups.new(name='Bone.013')
for _i, _w in zip([4, 18, 19, 20, 21, 78, 79, 80, 81, 110, 111, 112, 113, 162, 166, 167, 172, 173, 177, 178, 186, 187, 202, 203, 230, 231, 232, 300, 301, 302, 303, 304, 306, 307, 420, 421, 422, 423, 424, 425, 426, 427, 476, 484, 485, 486, 487, 488, 489, 490, 491, 592, 593, 598, 599, 602, 603, 604, 608, 609, 614, 615, 619, 627, 628, 654, 655, 670, 671, 679, 680, 688, 689, 704, 705, 732, 733, 734, 812, 813, 814, 815, 872, 873, 874, 875, 904, 905, 906, 907, 960, 961, 966, 967, 970, 971, 979, 980, 1006, 1007, 1022, 1023, 1031], [0.9879, 0.9972, 0.9916, 0.998, 0.9912, 0.8657, 0.9684, 0.8665, 0.8229, 0.01081, 0.05515, 0.122, 0.0272, 0.1088, 0.8522, 0.9414, 0.9966, 0.9967, 0.9902, 0.9952, 0.07476, 0.02311, 0.8063, 0.9462, 0.9957, 0.9862, 0.9958, 0.9948, 0.997, 0.9978, 0.9936, 0.9859, 0.994, 0.9972, 0.8032, 0.9905, 0.9006, 0.963, 0.9873, 0.9862, 0.9522, 0.9671, 0.01811, 0.01763, 0.09933, 0.1254, 0.8535, 0.162, 0.1809, 0.715, 0.7129, 0.9938, 0.9972, 0.9936, 0.9571, 0.1556, 0.8466, 0.1157, 0.8491, 0.9637, 0.9981, 0.9957, 0.9895, 0.9952, 0.9958, 0.9706, 0.9695, 0.3057, 0.2436, 0.9972, 0.9958, 0.05289, 0.04171, 0.8263, 0.8868, 0.9928, 0.9881, 0.9964, 0.9941, 0.9976, 0.9921, 0.9963, 0.9524, 0.9685, 0.9781, 0.9916, 0.1684, 0.5198, 0.8272, 0.2058, 0.9946, 0.9978, 0.9936, 0.9663, 0.1273, 0.8287, 0.9959, 0.9945, 0.9759, 0.9581, 0.2061, 0.3136, 0.9963]): _vg.add([_i], _w, 'REPLACE')
_vg = ob_cube.vertex_groups.new(name='Bone.002')
for _i, _w in zip([0, 8, 9, 16, 17, 82, 90, 91, 92, 93, 94, 95, 96, 97, 98, 101, 117, 129, 130, 131, 132, 133, 143, 144, 148, 149, 159, 193, 194, 195, 196, 197, 201, 277, 279, 280, 283, 284, 285, 294, 295, 296, 299, 313, 321, 323, 329, 429, 444, 445, 446, 447, 448, 449, 450, 451, 452, 453, 457, 462, 464, 494, 511, 523, 524, 525, 536, 537, 540, 541, 542, 543, 553, 558, 559, 569, 574, 585, 624, 626, 656, 660, 661, 695, 696, 697, 698, 699, 703, 744, 748, 759, 761, 794, 801, 803, 804, 810, 811, 877, 884, 885, 886, 887, 891, 892, 910, 924, 925, 936, 937, 942, 943, 976, 978, 1012, 1013, 1016], [0.01862, 0.03089, 0.06162, 0.08613, 0.1236, 0.2414, 0.8318, 0.7995, 0.8726, 0.8829, 0.1155, 0.08618, 0.02488, 0.1376, 0.1671, 0.1614, 0.08812, 0.07262, 0.1068, 0.0615, 0.9276, 0.8487, 0.1108, 0.09111, 0.01932, 0.0439, 0.01549, 0.2901, 0.1509, 0.04962, 0.7563, 0.8832, 0.07074, 0.7557, 0.7047, 0.5834, 0.08981, 0.06652, 0.0008224, 0.268, 0.05714, 0.4841, 0.1043, 0.2519, 0.8713, 0.7994, 0.01421, 0.1963, 0.0306, 0.1608, 0.8661, 0.8227, 0.6582, 0.7599, 0.4757, 0.8787, 0.1253, 0.07287, 0.005847, 0.08765, 0.05527, 0.06433, 0.03024, 0.05063, 0.7217, 0.5646, 0.2731, 0.8323, 0.09921, 0.04925, 0.9403, 0.8683, 0.12, 0.3059, 0.1998, 0.03813, 0.07269, 0.04435, 0.6046, 0.352, 0.008147, 0.836, 0.548, 0.2526, 0.1349, 0.09665, 0.7692, 0.8536, 0.1792, 0.07442, 0.05109, 0.09673, 0.001749, 0.01777, 0.6254, 0.6333, 0.008629, 0.5939, 0.2058, 0.007286, 0.3129, 0.7853, 0.856, 0.4911, 0.007487, 0.06044, 0.1234, 0.8077, 0.68, 0.4437, 0.8915, 0.1417, 0.07655, 0.6062, 0.4635, 0.8092, 0.7267, 0.02228]): _vg.add([_i], _w, 'REPLACE')
_vg = ob_cube.vertex_groups.new(name='Bone.003')
for _i, _w in zip([70, 71, 72, 73, 91, 92, 94, 95, 96, 97, 130, 131, 133, 134, 135, 194, 195, 196, 197, 206, 207, 321, 404, 406, 409, 410, 444, 445, 447, 448, 449, 450, 451, 452, 453, 454, 455, 456, 457, 458, 459, 534, 536, 537, 538, 539, 540, 541, 543, 544, 545, 650, 660, 661, 662, 663, 696, 697, 698, 708, 709, 866, 867, 884, 885, 886, 887, 888, 889, 890, 891, 936, 937, 938, 939, 1002, 1012, 1013, 1014, 1015], [0.1639, 0.09664, 0.1622, 0.121, 0.0472, 0.07278, 0.8709, 0.8839, 0.9464, 0.8384, 0.8807, 0.9126, 0.06909, 0.1374, 0.1239, 0.8189, 0.9381, 0.004334, 0.0007807, 0.08506, 0.1783, 0.0673, 0.1258, 0.1527, 0.003395, 0.02695, 0.9442, 0.8098, 0.06921, 0.3301, 0.2007, 0.5181, 0.1073, 0.861, 0.8966, 0.09428, 0.1782, 0.9034, 0.8146, 0.8427, 0.8863, 0.01594, 0.721, 0.1403, 0.8895, 0.8367, 0.887, 0.9318, 0.06697, 0.1101, 0.1341, 0.02015, 0.1423, 0.4348, 0.8854, 0.8186, 0.8333, 0.8902, 0.02883, 0.1067, 0.1746, 0.01356, 0.02533, 0.6806, 0.1724, 0.1229, 0.5013, 0.8845, 0.8269, 0.894, 0.8191, 0.5513, 0.09606, 0.8776, 0.8775, 0.02627, 0.1766, 0.246, 0.8983, 0.8182]): _vg.add([_i], _w, 'REPLACE')
_vg = ob_cube.vertex_groups.new(name='Bone.009')
for _i, _w in zip([6, 26, 27, 28, 29, 70, 71, 72, 73, 95, 131, 134, 135, 140, 141, 142, 182, 194, 206, 207, 226, 227, 235, 316, 317, 318, 319, 320, 322, 404, 405, 406, 407, 408, 409, 410, 411, 453, 454, 455, 456, 457, 458, 459, 528, 529, 534, 535, 538, 539, 544, 545, 550, 551, 552, 631, 632, 650, 651, 662, 663, 675, 684, 696, 708, 709, 728, 729, 737, 820, 821, 822, 823, 864, 865, 866, 867, 888, 889, 890, 891, 928, 929, 934, 935, 938, 939, 983, 984, 1002, 1003, 1014, 1015, 1027], [0.9959, 0.9995, 0.9899, 0.9965, 0.991, 0.8316, 0.9027, 0.8344, 0.8773, 0.006788, 0.0003247, 0.8608, 0.8739, 0.9954, 0.9927, 0.9979, 0.997, 0.0003468, 0.9143, 0.8165, 0.9889, 0.9988, 0.9975, 0.9982, 0.9988, 0.9984, 0.9951, 0.9956, 0.9908, 0.8723, 0.9968, 0.8448, 0.9891, 0.9797, 0.9729, 0.9605, 0.9882, 0.00906, 0.9052, 0.8166, 0.09111, 0.1566, 0.1475, 0.09947, 0.996, 0.9968, 0.9662, 0.9851, 0.1059, 0.1382, 0.8889, 0.863, 0.9942, 0.9954, 0.9984, 0.9991, 0.9958, 0.9642, 0.9814, 0.1011, 0.1635, 0.9993, 0.9976, 0.005591, 0.8921, 0.8207, 0.989, 0.9993, 0.9967, 0.9978, 0.9986, 0.9942, 0.9952, 0.9804, 0.9863, 0.9677, 0.9613, 0.1006, 0.1605, 0.1018, 0.1513, 0.9977, 0.9983, 0.9761, 0.9814, 0.116, 0.1068, 0.9988, 0.9954, 0.9609, 0.9844, 0.09276, 0.1582, 0.999]): _vg.add([_i], _w, 'REPLACE')
_vg = ob_cube.vertex_groups.new(name='Bone.014')
for _i, _w in zip([0, 1, 3, 12, 16, 17, 34, 35, 36, 37, 39, 40, 41, 46, 47, 51, 53, 54, 55, 61, 83, 120, 122, 123, 124, 128, 129, 137, 139, 161, 200, 214, 215, 216, 219, 220, 222, 223, 244, 245, 246, 247, 251, 252, 253, 254, 255, 258, 261, 262, 263, 264, 267, 268, 270, 272, 274, 276, 281, 282, 292, 293, 294, 298, 299, 332, 333, 334, 335, 336, 337, 338, 339, 340, 341, 342, 343, 344, 345, 346, 347, 356, 358, 359, 366, 367, 370, 373, 374, 375, 376, 378, 379, 389, 390, 393, 430, 492, 493, 494, 495, 498, 499, 500, 514, 516, 517, 518, 522, 523, 526, 527, 530, 549, 553, 554, 555, 621, 622, 635, 636, 637, 638, 642, 644, 716, 717, 718, 721, 722, 724, 725, 741, 743, 745, 748, 749, 750, 751, 752, 753, 756, 757, 758, 760, 772, 773, 774, 775, 779, 780, 781, 782, 783, 786, 789, 790, 791, 793, 794, 797, 798, 800, 808, 809, 828, 829, 830, 831, 832, 833, 834, 835, 841, 843, 844, 848, 849, 851, 853, 908, 909, 910, 914, 915, 916, 926, 927, 930, 973, 974, 987, 988, 989, 990, 994, 996, 1033, 1035, 1037, 1040, 1041, 1042, 1043, 1044, 1045, 1048, 1049, 1050, 1051], [0.3632, 0.1745, 0.9159, 0.07003, 0.01971, 0.07402, 0.3023, 0.6219, 0.3757, 0.8506, 0.9054, 0.1859, 0.7841, 0.03908, 0.06456, 0.1792, 0.3384, 0.05256, 0.2601, 0.03443, 0.003488, 0.05432, 0.1599, 0.2629, 0.009397, 0.08091, 0.1797, 0.008867, 0.1026, 0.004239, 0.006602, 0.00624, 0.3351, 0.05799, 0.1252, 0.8877, 0.8346, 0.2638, 0.05376, 0.106, 0.6406, 0.6484, 0.3669, 0.9434, 0.8531, 0.299, 0.2463, 0.03383, 0.7189, 0.8445, 0.8226, 0.5895, 0.5609, 0.6652, 0.07405, 0.5943, 0.3302, 0.01857, 0.1127, 0.0001451, 0.1812, 0.1384, 0.04555, 0.4716, 0.1206, 0.6559, 0.9382, 0.4065, 0.6631, 0.8438, 0.4844, 0.3309, 0.8711, 0.08392, 0.08678, 0.003579, 0.06508, 0.1826, 0.8931, 0.8599, 0.2534, 0.1201, 0.1455, 0.1115, 0.05732, 0.01769, 0.02481, 0.1396, 0.3038, 0.3012, 0.01671, 0.009476, 0.002027, 0.05937, 0.05045, 0.02139, 0.01576, 0.3699, 0.3539, 0.1084, 0.005683, 0.08882, 0.07172, 0.001562, 0.04735, 0.2148, 0.2254, 0.02528, 0.7649, 0.2567, 0.0768, 0.01841, 0.01795, 0.07436, 0.0341, 0.1203, 0.03007, 0.6592, 0.1334, 0.9271, 0.4185, 0.1365, 0.03412, 0.1529, 0.01967, 0.00108, 0.3497, 0.06374, 0.1514, 0.89, 0.8471, 0.3021, 0.8679, 0.8963, 0.06486, 0.05582, 0.489, 0.8974, 0.939, 0.1362, 0.1074, 0.1176, 0.7491, 0.1787, 0.007515, 0.02152, 0.07447, 0.5416, 0.5, 0.6038, 0.9095, 0.6368, 0.2136, 0.1518, 0.01076, 0.885, 0.7439, 0.7797, 0.69, 0.1706, 0.6966, 0.05913, 0.05029, 0.2638, 0.2325, 0.9347, 0.5106, 0.9513, 0.5011, 0.1501, 0.04899, 0.07601, 0.009312, 0.1335, 0.1267, 0.001882, 0.07205, 0.05113, 0.02959, 0.01486, 0.4942, 0.4927, 0.06992, 0.1048, 0.09183, 0.009458, 0.1184, 0.07189, 0.0386, 0.6764, 0.1021, 0.9326, 0.4104, 0.1004, 0.01414, 0.1559, 0.01572, 0.8509, 0.8431, 0.04207, 0.2916, 0.349, 0.8719, 0.9188, 0.09286, 0.07728, 0.6399, 0.6827, 0.126, 0.07593]): _vg.add([_i], _w, 'REPLACE')
_vg = ob_cube.vertex_groups.new(name='Bone.015')
for _i, _w in zip([0, 34, 35, 36, 38, 39, 40, 41, 42, 43, 44, 45, 217, 218, 219, 220, 221, 223, 239, 248, 249, 250, 251, 253, 261, 267, 270, 274, 332, 334, 335, 337, 338, 340, 341, 342, 343, 344, 345, 346, 347, 348, 349, 350, 351, 352, 353, 354, 355, 494, 523, 622, 636, 637, 638, 639, 640, 719, 720, 721, 722, 723, 725, 750, 751, 752, 753, 754, 755, 764, 767, 776, 777, 778, 779, 781, 789, 794, 798, 829, 831, 832, 833, 834, 835, 836, 837, 838, 839, 974, 988, 989, 990, 991, 992, 1033, 1042, 1043, 1044, 1045, 1046, 1047, 1056], [0.03941, 0.6386, 0.1016, 0.2072, 0.988, 0.08271, 0.7454, 0.1925, 0.9982, 0.9857, 0.9871, 0.991, 0.9862, 0.9981, 0.817, 0.09358, 0.9904, 0.1789, 0.9994, 0.9871, 0.985, 0.9994, 0.5768, 0.1321, 0.138, 0.07572, 0.04278, 0.04314, 0.2703, 0.3911, 0.2317, 0.1951, 0.1465, 0.8969, 0.9109, 0.961, 0.9194, 0.7573, 0.09543, 0.1176, 0.69, 0.9966, 0.9988, 0.9964, 0.9969, 0.9861, 0.9889, 0.9839, 0.9904, 0.04024, 0.002947, 0.0742, 0.4149, 0.858, 0.9408, 0.9984, 0.9962, 0.9895, 0.9983, 0.7835, 0.09574, 0.9894, 0.2095, 0.05693, 0.009062, 0.8533, 0.8857, 0.9982, 0.9987, 0.9994, 0.999, 0.9846, 0.9856, 0.9991, 0.3635, 0.3337, 0.03911, 0.08945, 0.01485, 0.3694, 0.3124, 0.8423, 0.9301, 0.9216, 0.9563, 0.9959, 0.9945, 0.9973, 0.9954, 0.06394, 0.4041, 0.8963, 0.9539, 0.9987, 0.9965, 0.002903, 0.083, 0.01825, 0.8902, 0.906, 0.9978, 0.998, 0.9993]): _vg.add([_i], _w, 'REPLACE')
_m = ob_cube.modifiers.new('Armature', 'ARMATURE')
_m.object = ob_armature
ob_lamp.location = (4.076, 1.005, 5.904)
ob_lamp.rotation_euler = (0.6503, 0.05522, 1.866)
ob_lamp.lock_rotations_4d = False
ob_lamp.empty_display_type = 'ARROWS'
ob_lamp.color = (0.0, 0.0, 0.0, 0.0)
ob_lamp.lineart.crease_threshold = 0.0
ob_camera.location = (7.481, -6.508, 5.344)
ob_camera.rotation_euler = (1.109, 0.0, 0.8149)
ob_camera.lock_rotations_4d = False
ob_camera.empty_display_type = 'ARROWS'
ob_camera.color = (0.0, 0.0, 0.0, 0.0)
ob_camera.display_type = 'WIRE'
ob_camera.lineart.crease_threshold = 0.0

# ---- collection membership
col_collection_1.objects.link(ob_armature)
col_collection_1.objects.link(ob_cube)
col_collection_1.objects.link(ob_lamp)
col_collection_1.objects.link(ob_camera)

# ---- scene / render settings (as saved in the file)
scene.camera = ob_camera
scene.frame_start = 1; scene.frame_end = 25; scene.frame_set(7)
scene.render.engine = 'BLENDER_EEVEE_NEXT'
scene.render.resolution_percentage = 50
scene.render.dither_intensity = 0.0
scene.cycles.use_denoising = False
scene.cycles.samples = 128
scene.cycles.sampling_pattern = 'TABULATED_SOBOL'
scene.cycles.light_sampling_threshold = 0.0
scene.cycles.use_adaptive_sampling = False
scene.cycles.use_light_tree = False
scene.cycles.blur_glossy = 0.0
scene.cycles.sample_clamp_indirect = 0.0
scene.view_settings.view_transform = 'Standard'
bpy.context.view_layer.update()
